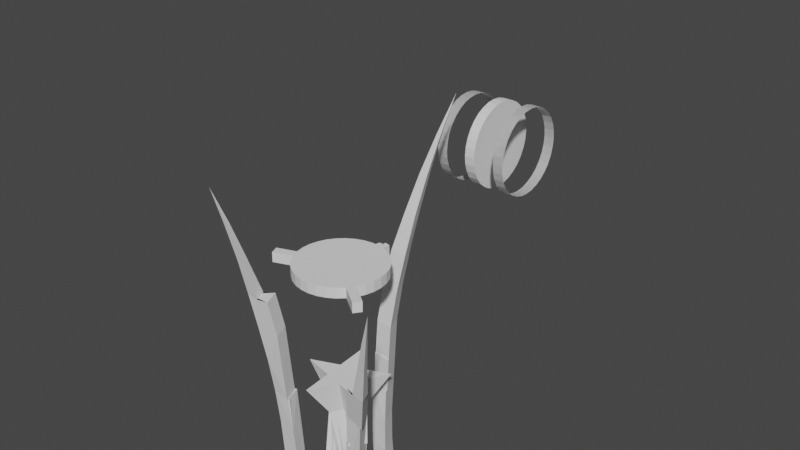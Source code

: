 # Source: AFM_Blender_file_v6.blend  (saved by Blender 2.80.75; exported with 4.5.12 LTS)
import bpy
from mathutils import Matrix  # noqa: F401  (used for matrix-valued properties, if any)

bpy.ops.wm.read_factory_settings(use_empty=True)
scene = bpy.context.scene
scene.name = 'Scene'

# ---- collections
col_collection = bpy.data.collections.new('Collection'); scene.collection.children.link(col_collection)

# ---- world
world_world = bpy.data.worlds.new('World'); scene.world = world_world
world_world.use_nodes = True; world_world.node_tree.nodes.clear()
_N = world_world.node_tree.nodes; _L = world_world.node_tree.links
n0 = _N.new('ShaderNodeOutputWorld'); n0.name = 'World Output'; n0.location = (300, 300)
n1 = _N.new('ShaderNodeBackground'); n1.name = 'Background'; n1.location = (10, 300)
n1.inputs[0].default_value = (0.05088, 0.05088, 0.05088, 1.0)
_L.new(n1.outputs[0], n0.inputs[0])
n0.is_active_output = True
world_world.color = (0.05088, 0.05088, 0.05088)
world_world.use_sun_shadow = False
world_world.sun_shadow_jitter_overblur = 0.0

# ---- meshes
me_usafm = bpy.data.meshes.new('USAFM')
me_usafm.from_pydata([(0.05079, 0.1457, 695.6), (-0.004206, 0.1386, 695.8), (-0.002074, 0.1533, 695.6), (0.04865, 0.1309, 695.8), (0.04759, 0.1236, 695.9), (-0.005274, 0.1312, 695.9), (-0.005273, 0.1312, 696.0), (0.04759, 0.1236, 696.0), (0.04818, 0.1309, 696.1), (-0.004097, 0.1388, 696.1), (0.05079, 0.1457, 696.3), (-0.002073, 0.1533, 696.3), (0.05821, 0.197, 696.5), (0.001116, 0.1754, 696.4), (0.05398, 0.1677, 696.4), (0.005349, 0.2046, 696.5), (0.05393, 0.1674, 696.4), (0.001072, 0.1751, 696.4), (0.06091, 0.4021, 696.9), (0.05916, 0.3403, 696.8), (0.05393, 0.3539, 696.8), (0.04509, 0.3424, 696.8), (0.03059, 0.2897, 696.7), (0.05812, 0.2857, 696.7), (0.04799, 0.3128, 696.7), (0.05699, 0.2385, 696.6), (0.01829, 0.2441, 696.6), (0.04287, 0.2774, 696.6), (0.02967, 0.1851, 695.8), (0.0286, 0.177, 695.9), (0.03179, 0.2003, 695.7), (0.02858, 0.1762, 696.0), (0.03166, 0.196, 696.3), (0.0296, 0.1825, 696.1), (0.03888, 0.2442, 696.5), (0.03476, 0.2166, 696.4), (0.03476, 0.2166, 696.4), (0.137, -0.05816, 695.6), (0.1093, -0.1044, 695.6), (0.104, -0.1001, 695.6), (0.1424, -0.06242, 695.6), (0.1313, -0.05362, 695.7), (0.0982, -0.09557, 695.7), (0.1295, -0.05225, 695.8), (0.09648, -0.09421, 695.8), (0.09878, -0.09603, 695.9), (0.1318, -0.05407, 695.9), (0.1051, -0.101, 696.0), (0.1382, -0.05907, 696.0), (0.1297, -0.1205, 696.2), (0.1485, -0.06723, 696.1), (0.1154, -0.1092, 696.1), (0.1628, -0.07853, 696.2), (0.1479, -0.1349, 696.3), (0.181, -0.09294, 696.3), (0.1136, -0.1077, 696.1), (0.1467, -0.06579, 696.1), (0.2871, -0.2108, 696.6), (0.2604, -0.1897, 696.5), (0.255, -0.1766, 696.5), (0.2464, -0.1875, 696.5), (0.2367, -0.1709, 696.4), (0.2265, -0.1472, 696.4), (0.2112, -0.1666, 696.4), (0.1775, -0.1494, 696.3), (0.202, -0.1184, 696.3), (0.199, -0.1411, 696.2), (0.182, -0.1277, 696.2), (0.155, -0.1063, 695.7), (0.1613, -0.1113, 695.6), (0.1677, -0.1164, 695.6), (0.1527, -0.08452, 695.6), (0.1541, -0.1056, 695.9), (0.1526, -0.1044, 695.8), (0.1689, -0.1173, 696.1), (0.1596, -0.1099, 696.0), (0.1673, -0.1161, 696.1), (0.1332, -0.1092, 695.6), (0.2173, -0.1556, 696.3), (-0.1494, -0.02046, 695.6), (-0.1227, -0.06734, 695.6), (-0.1296, -0.07007, 695.6), (-0.1425, -0.01774, 695.6), (-0.1788, -0.06099, 696.0), (-0.1724, -0.05844, 695.9), (-0.1166, -0.06491, 695.9), (-0.1706, -0.05772, 695.8), (-0.1734, -0.05885, 695.7), (-0.1159, -0.06464, 695.7), (-0.1364, -0.0153, 695.9), (-0.2074, -0.09349, 696.4), (-0.2446, -0.1003, 696.5), (-0.2702, -0.0973, 696.5), (-0.1539, -0.02228, 696.1), (-0.1899, -0.06537, 696.1), (-0.1946, -0.03845, 696.4), (-0.2472, -0.08816, 696.4), (-0.222, -0.05683, 696.4), (-0.1561, -0.02314, 696.1), (-0.2894, -0.09746, 696.6), (-0.2984, -0.1085, 696.6), (-0.33, -0.121, 696.7), (-0.1337, -0.01422, 695.8), (-0.1357, -0.01503, 695.7), (-0.1533, -0.07948, 696.3), (-0.2055, -0.07157, 696.2), (-0.1363, -0.07275, 696.1), (-0.2256, -0.07957, 696.3), (-0.1241, -0.06789, 696.0), (-0.1809, -0.06181, 695.6), (-0.1731, -0.02987, 696.3), (-0.1748, -0.08806, 696.4), (-0.1341, -0.07188, 696.1), (-0.2843, -0.1103, 696.6), (-0.1139, -0.06382, 695.8), (-0.2537, -0.07742, 696.5), (-0.01346, -0.1118, 695.5), (-0.2283, -0.08072, 695.6), (-0.2283, -0.08072, 695.5), (0.2014, -0.1429, 695.5), (-0.01346, -0.1118, 695.6), (0.2014, -0.1429, 695.6), (0.04039, 0.2603, 695.6), (0.04039, 0.2603, 695.5), (0.1209, 0.05869, 695.5), (0.1209, 0.05869, 695.6), (0.03407, 0.2165, 695.6), (0.01116, 0.1833, 695.6), (-2.828e-05, 0.1674, 695.6), (-0.02297, 0.1095, 695.6), (-0.02441, 0.07282, 695.6), (-0.09652, 0.01617, 695.6), (-0.06118, 0.02614, 695.6), (-0.02584, 0.03612, 695.6), (-0.06207, 0.003464, 695.6), (-0.02761, -0.009238, 695.6), (0.04944, -0.03764, 695.6), (-0.007744, -0.05378, 695.6), (0.01498, -0.02494, 695.6), (-0.03047, -0.08263, 695.6), (0.04666, 0.1782, 695.6), (0.05283, 0.1598, 695.6), (0.08853, 0.06841, 695.6), (-0.002564, 0.07898, 695.6), (0.01785, 0.04845, 695.6), (0.05319, 0.05843, 695.6), (0.0658, 0.03956, 695.6), (0.04308, 0.01072, 695.6), (0.06349, -0.01981, 695.6), (0.0839, -0.05034, 695.6), (-0.189, -0.06505, 695.6), (-0.164, -0.03702, 695.6), (-0.1516, -0.06811, 695.6), (-0.02904, -0.04593, 695.6), (-0.02297, 0.1095, 695.6), (-0.02441, 0.07282, 695.6), (-0.09652, 0.01617, 695.6), (-0.06118, 0.02614, 695.6), (-0.02584, 0.03612, 695.6), (-0.06207, 0.003464, 695.6), (-0.02761, -0.009238, 695.6), (0.04944, -0.03764, 695.6), (0.01498, -0.02494, 695.6), (-0.007744, -0.05378, 695.6), (-0.03047, -0.08263, 695.6), (-0.002564, 0.07898, 695.6), (0.01785, 0.04845, 695.6), (0.05319, 0.05843, 695.6), (0.08853, 0.06841, 695.6), (0.0658, 0.03956, 695.6), (0.04308, 0.01072, 695.6), (0.06349, -0.01981, 695.6), (0.0839, -0.05034, 695.6), (-0.02904, -0.04593, 695.6), (0.01973, 0.01306, 695.5), (0.01967, 0.01312, 695.5), (0.0196, 0.01317, 695.5), (0.01953, 0.0132, 695.5), (0.01944, 0.01321, 695.5), (0.01936, 0.01321, 695.5), (0.01928, 0.0132, 695.5), (0.0192, 0.01316, 695.5), (0.01913, 0.01312, 695.5), (0.01907, 0.01306, 695.5), (0.01902, 0.01299, 695.5), (0.01899, 0.01291, 695.5), (0.01897, 0.01283, 695.5), (0.01897, 0.01274, 695.5), (0.01899, 0.01266, 695.5), (0.01902, 0.01258, 695.5), (0.01907, 0.01251, 695.5), (0.01913, 0.01245, 695.5), (0.0192, 0.01241, 695.5), (0.01928, 0.01237, 695.5), (0.01936, 0.01236, 695.5), (0.01944, 0.01236, 695.5), (0.01953, 0.01238, 695.5), (0.01961, 0.01241, 695.5), (0.01968, 0.01245, 695.5), (0.01973, 0.01251, 695.5), (0.01978, 0.01258, 695.5), (0.01981, 0.01266, 695.5), (0.01983, 0.01275, 695.5), (0.01983, 0.01283, 695.5), (0.01981, 0.01291, 695.5), (0.01978, 0.01299, 695.5), (0.01973, 0.01306, 695.5), (0.01967, 0.01312, 695.5), (0.0196, 0.01317, 695.5), (0.01953, 0.0132, 695.5), (0.01944, 0.01321, 695.5), (0.01936, 0.01321, 695.5), (0.01928, 0.0132, 695.5), (0.0192, 0.01316, 695.5), (0.01913, 0.01312, 695.5), (0.01907, 0.01306, 695.5), (0.01902, 0.01299, 695.5), (0.01899, 0.01291, 695.5), (0.01897, 0.01283, 695.5), (0.01897, 0.01274, 695.5), (0.01899, 0.01266, 695.5), (0.01902, 0.01258, 695.5), (0.01907, 0.01251, 695.5), (0.01913, 0.01245, 695.5), (0.0192, 0.01241, 695.5), (0.01928, 0.01237, 695.5), (0.01936, 0.01236, 695.5), (0.01944, 0.01236, 695.5), (0.01953, 0.01238, 695.5), (0.01961, 0.01241, 695.5), (0.01968, 0.01245, 695.5), (0.01973, 0.01251, 695.5), (0.01978, 0.01258, 695.5), (0.01981, 0.01266, 695.5), (0.01983, 0.01275, 695.5), (0.01983, 0.01283, 695.5), (0.01981, 0.01291, 695.5), (0.01978, 0.01299, 695.5), (0.01973, 0.01306, 695.5), (0.01967, 0.01312, 695.5), (0.0196, 0.01317, 695.5), (0.01953, 0.0132, 695.5), (0.01944, 0.01321, 695.5), (0.01936, 0.01321, 695.5), (0.01928, 0.0132, 695.5), (0.0192, 0.01316, 695.5), (0.01913, 0.01312, 695.5), (0.01907, 0.01306, 695.5), (0.01902, 0.01299, 695.5), (0.01899, 0.01291, 695.5), (0.01897, 0.01283, 695.5), (0.01897, 0.01274, 695.5), (0.01899, 0.01266, 695.5), (0.01902, 0.01258, 695.5), (0.01907, 0.01251, 695.5), (0.01913, 0.01245, 695.5), (0.0192, 0.01241, 695.5), (0.01928, 0.01237, 695.5), (0.01936, 0.01236, 695.5), (0.01944, 0.01236, 695.5), (0.01953, 0.01238, 695.5), (0.01961, 0.01241, 695.5), (0.01968, 0.01245, 695.5), (0.01973, 0.01251, 695.5), (0.01978, 0.01258, 695.5), (0.01981, 0.01266, 695.5), (0.01983, 0.01275, 695.5), (0.01983, 0.01283, 695.5), (0.01981, 0.01291, 695.5), (0.01973, 0.01306, 695.5), (0.01967, 0.01312, 695.5), (0.0196, 0.01317, 695.5), (0.01953, 0.0132, 695.5), (0.01944, 0.01321, 695.5), (0.01928, 0.0132, 695.5), (0.0192, 0.01316, 695.5), (0.01913, 0.01312, 695.5), (0.01907, 0.01306, 695.5), (0.01899, 0.01291, 695.5), (0.01897, 0.01283, 695.5), (0.01897, 0.01274, 695.5), (0.01899, 0.01266, 695.5), (0.01902, 0.01258, 695.5), (0.01907, 0.01251, 695.5), (0.01913, 0.01245, 695.5), (0.0192, 0.01241, 695.5), (0.01928, 0.01237, 695.5), (0.01936, 0.01236, 695.5), (0.01944, 0.01236, 695.5), (0.01953, 0.01238, 695.5), (0.01961, 0.01241, 695.5), (0.01968, 0.01245, 695.5), (0.01973, 0.01251, 695.5), (0.01978, 0.01258, 695.5), (0.01981, 0.01291, 695.5), (0.01973, 0.01306, 695.5), (0.01967, 0.01312, 695.5), (0.0196, 0.01317, 695.5), (0.01953, 0.0132, 695.5), (0.01944, 0.01321, 695.5), (0.01928, 0.0132, 695.5), (0.0192, 0.01316, 695.5), (0.01913, 0.01312, 695.5), (0.01907, 0.01306, 695.5), (0.01899, 0.01291, 695.5), (0.01897, 0.01283, 695.5), (0.01897, 0.01274, 695.5), (0.01899, 0.01266, 695.5), (0.01902, 0.01258, 695.5), (0.01907, 0.01251, 695.5), (0.01913, 0.01245, 695.5), (0.0192, 0.01241, 695.5), (0.01928, 0.01237, 695.5), (0.01936, 0.01236, 695.5), (0.01944, 0.01236, 695.5), (0.01953, 0.01238, 695.5), (0.01961, 0.01241, 695.5), (0.01968, 0.01245, 695.5), (0.01973, 0.01251, 695.5), (0.01978, 0.01258, 695.5), (0.01981, 0.01291, 695.5), (0.01973, 0.01306, 695.5), (0.01967, 0.01312, 695.5), (0.0196, 0.01317, 695.5), (0.01953, 0.0132, 695.5), (0.01944, 0.01321, 695.5), (0.01928, 0.0132, 695.5), (0.0192, 0.01316, 695.5), (0.01913, 0.01312, 695.5), (0.01907, 0.01306, 695.5), (0.01899, 0.01291, 695.5), (0.01897, 0.01283, 695.5), (0.01897, 0.01274, 695.5), (0.01928, 0.01237, 695.5), (0.01936, 0.01236, 695.5), (0.01953, 0.01238, 695.5), (0.01981, 0.01291, 695.5), (0.04972, 0.1383, 696.2), (-0.003139, 0.146, 696.2), (0.1263, -0.1184, 696.1), (0.1235, -0.1159, 696.1), (0.03063, 0.1892, 696.2), (-0.003139, 0.146, 696.2), (0.01479, 0.1747, 696.3), (0.01375, 0.1676, 696.2), (0.04122, 0.1708, 696.3), (0.1561, -0.0735, 696.1), (0.132, -0.08821, 696.1), (0.1235, -0.1159, 696.1), (0.1463, -0.09951, 696.2), (0.1395, -0.09465, 696.1), (-0.1452, -0.01879, 696.0), (-0.1496, -0.02054, 696.1), (-0.1291, -0.06989, 696.1), (-0.004739, 0.1349, 696.1), (0.04812, 0.1272, 696.1), (-0.003961, 0.1411, 696.1), (-0.003458, 0.1436, 696.2), (0.04867, 0.1333, 696.1), (0.04921, 0.1358, 696.2), (0.1276, -0.119, 696.2), (0.1263, -0.1184, 696.1), (0.1592, -0.07621, 696.1), (0.1606, -0.07686, 696.2), (-0.1539, -0.02228, 696.1), (-0.1561, -0.02314, 696.1), (0.04818, 0.1309, 696.1), (-0.004097, 0.1388, 696.1), (-0.1341, -0.07188, 696.1), (-0.1363, -0.07275, 696.1), (0.1395, -0.09465, 696.1), (0.1561, -0.0735, 696.1), (-0.003961, 0.1411, 696.1), (0.04867, 0.1333, 696.1), (0.1592, -0.07621, 696.1), (0.1263, -0.1184, 696.1), (0.1235, -0.1159, 696.1), (0.04818, 0.1309, 696.1), (-0.004097, 0.1388, 696.1), (-0.1539, -0.02228, 696.1), (-0.1561, -0.02314, 696.1), (-0.1341, -0.07188, 696.1), (-0.1363, -0.07275, 696.1), (0.1395, -0.09465, 696.1), (0.1561, -0.0735, 696.1), (-0.003961, 0.1411, 696.1), (0.04867, 0.1333, 696.1), (0.1592, -0.07621, 696.1), (0.1325, -0.1056, 696.1), (0.1341, -0.107, 696.1), (0.03498, 0.1346, 696.1), (0.009579, 0.1386, 696.1), (-0.1505, -0.03566, 696.1), (-0.1494, -0.03524, 696.1), (-0.1408, -0.05979, 696.1), (-0.1398, -0.05937, 696.1), (0.1499, -0.08628, 696.1), (0.009484, 0.1373, 696.1), (0.03476, 0.1336, 696.1), (0.1486, -0.08512, 696.1), (0.1263, -0.1184, 696.1), (0.1235, -0.1159, 696.1), (0.1395, -0.09465, 696.1), (0.1561, -0.0735, 696.1), (0.1592, -0.07621, 696.1), (0.04818, 0.1309, 696.1), (-0.004097, 0.1388, 696.1), (-0.003961, 0.1411, 696.1), (0.04867, 0.1333, 696.1), (-0.1539, -0.02228, 696.1), (-0.1561, -0.02314, 696.1), (-0.1341, -0.07188, 696.1), (-0.1363, -0.07275, 696.1), (-0.01346, -0.1118, 695.5), (-0.2283, -0.08072, 695.5), (0.2014, -0.1429, 695.5), (0.04039, 0.2603, 695.5), (0.1209, 0.05869, 695.5), (0.04437, 0.04933, 696.1), (0.02643, 0.04099, 696.1), (-0.01848, 0.06162, 696.1), (-0.004999, 0.04713, 696.1), (0.008482, 0.03264, 696.1), (-0.01609, 0.04197, 696.1), (-0.0137, 0.02233, 696.1), (-0.008348, -0.0216, 696.1), (-0.01074, -0.001951, 696.1), (-0.03016, 0.001844, 696.1), (-0.04958, 0.005639, 696.1), (0.03476, 0.03204, 696.1), (0.02515, 0.01474, 696.1), (0.03863, 0.000253, 696.1), (0.05211, -0.01423, 696.1), (0.03269, -0.01044, 696.1), (0.01327, -0.006642, 696.1), (0.003655, -0.02394, 696.1), (-0.005956, -0.04124, 696.1), (-0.03164, 0.01398, 696.1), (0.04437, 0.04933, 696.1), (0.02643, 0.04099, 696.1), (-0.01848, 0.06162, 696.1), (-0.004999, 0.04713, 696.1), (0.008482, 0.03264, 696.1), (-0.01609, 0.04197, 696.1), (-0.0137, 0.02233, 696.1), (-0.008348, -0.0216, 696.1), (-0.01074, -0.001951, 696.1), (-0.03016, 0.001844, 696.1), (-0.04958, 0.005639, 696.1), (0.03476, 0.03204, 696.1), (0.02515, 0.01474, 696.1), (0.03863, 0.000253, 696.1), (0.05211, -0.01423, 696.1), (0.03269, -0.01044, 696.1), (0.01327, -0.006642, 696.1), (0.003655, -0.02394, 696.1), (-0.005956, -0.04124, 696.1), (-0.03164, 0.01398, 696.1), (0.04437, 0.04933, 696.1), (0.02643, 0.04099, 696.1), (-0.01848, 0.06162, 696.1), (-0.004999, 0.04713, 696.1), (0.008482, 0.03264, 696.1), (-0.01609, 0.04197, 696.1), (-0.0137, 0.02233, 696.1), (-0.008348, -0.0216, 696.1), (-0.01074, -0.001951, 696.1), (-0.03016, 0.001844, 696.1), (-0.04958, 0.005639, 696.1), (0.03476, 0.03204, 696.1), (0.02515, 0.01474, 696.1), (0.03863, 0.000253, 696.1), (0.05211, -0.01423, 696.1), (0.03269, -0.01044, 696.1), (0.01327, -0.006642, 696.1), (0.003655, -0.02394, 696.1), (-0.005956, -0.04124, 696.1), (-0.03164, 0.01398, 696.1), (0.09901, 0.09145, 696.2), (0.05751, 0.07463, 696.2), (-0.04163, 0.1264, 696.2), (-0.01281, 0.09208, 696.2), (0.01601, 0.05781, 696.2), (-0.03846, 0.08169, 696.2), (-0.03529, 0.03702, 696.2), (-0.0282, -0.06286, 696.2), (-0.03137, -0.01819, 696.2), (-0.07483, -0.007404, 696.2), (-0.1183, 0.003382, 696.2), (0.07532, 0.05345, 696.2), (0.05163, 0.01545, 696.2), (0.08045, -0.01883, 696.2), (0.1093, -0.0531, 696.2), (0.06581, -0.04231, 696.2), (0.02235, -0.03152, 696.2), (-0.001337, -0.06952, 696.2), (-0.02503, -0.1075, 696.2), (-0.07679, 0.0202, 696.2)], [(338, 11), (175, 174), (176, 175), (177, 176), (178, 177), (179, 178), (180, 179), (181, 180), (182, 181), (183, 182), (184, 183), (185, 184), (186, 185), (187, 186), (188, 187), (189, 188), (190, 189), (191, 190), (192, 191), (193, 192), (194, 193), (195, 194), (196, 195), (197, 196), (198, 197), (199, 198), (200, 199), (201, 200), (202, 201), (203, 202), (204, 203), (205, 204), (174, 205), (207, 206), (208, 207), (209, 208), (210, 209), (211, 210), (212, 211), (213, 212), (214, 213), (215, 214), (216, 215), (217, 216), (218, 217), (219, 218), (220, 219), (221, 220), (222, 221), (223, 222), (224, 223), (225, 224), (226, 225), (227, 226), (228, 227), (229, 228), (230, 229), (231, 230), (232, 231), (233, 232), (234, 233), (235, 234), (236, 235), (237, 236), (206, 237), (239, 238), (240, 239), (241, 240), (242, 241), (243, 242), (244, 243), (245, 244), (246, 245), (247, 246), (248, 247), (249, 248), (250, 249), (251, 250), (252, 251), (253, 252), (254, 253), (255, 254), (256, 255), (257, 256), (258, 257), (259, 258), (260, 259), (261, 260), (262, 261), (263, 262), (264, 263), (265, 264), (266, 265), (267, 266), (268, 267), (270, 269), (271, 270), (272, 271), (273, 272), (275, 274), (276, 275), (277, 276), (279, 278), (280, 279), (281, 280), (282, 281), (283, 282), (284, 283), (285, 284), (286, 285), (287, 286), (288, 287), (289, 288), (290, 289), (291, 290), (292, 291), (293, 292), (296, 295), (297, 296), (298, 297), (299, 298), (301, 300), (302, 301), (303, 302), (305, 304), (306, 305), (307, 306), (308, 307), (309, 308), (310, 309), (311, 310), (312, 311), (313, 312), (314, 313), (315, 314), (316, 315), (317, 316), (318, 317), (319, 318), (322, 321), (323, 322), (324, 323), (325, 324), (327, 326), (328, 327), (329, 328), (331, 330), (332, 331), (334, 333), (357, 338), (344, 342), (341, 344), (83, 351), (108, 351), (352, 353), (354, 355)], [(0, 1, 2), (1, 0, 3), (4, 1, 3), (1, 4, 5), (4, 6, 5), (6, 4, 7), (93, 98, 365, 364), (16, 11, 10), (12, 13, 14), (13, 12, 15), (10, 11, 342, 337), (11, 16, 17), (17, 16, 14), (17, 14, 13), (18, 19, 20), (18, 20, 21), (18, 21, 19), (19, 22, 23), (22, 19, 21), (20, 23, 24), (19, 23, 20), (20, 22, 21), (20, 24, 22), (22, 25, 26), (25, 22, 23), (24, 27, 25), (23, 24, 25), (24, 22, 26), (24, 26, 27), (25, 15, 12), (15, 25, 26), (25, 12, 27), (27, 15, 26), (28, 1, 29), (29, 1, 5), (29, 4, 3), (29, 3, 28), (28, 3, 0), (28, 0, 30), (30, 2, 28), (28, 2, 1), (29, 5, 31), (31, 5, 6), (7, 4, 31), (31, 4, 29), (341, 33, 32), (33, 31, 6), (9, 33, 6, 354), (8, 355, 7, 33), (33, 7, 31), (12, 14, 34), (34, 35, 13), (34, 13, 15), (36, 10, 345, 32), (27, 34, 15), (27, 12, 34), (37, 38, 39), (38, 37, 40), (41, 39, 42), (39, 41, 37), (43, 42, 44), (42, 43, 41), (45, 43, 44), (43, 45, 46), (47, 46, 45), (46, 47, 48), (360, 49, 349, 52, 363), (51, 348, 350, 346, 50, 347), (53, 52, 349, 49), (52, 53, 54), (55, 48, 47), (48, 55, 51), (48, 51, 347, 50), (48, 50, 56), (57, 58, 59), (57, 59, 60), (57, 60, 58), (58, 61, 62), (59, 58, 62), (60, 63, 58), (58, 63, 61), (63, 64, 61), (62, 61, 65), (53, 49, 66), (66, 49, 67), (68, 42, 39), (68, 39, 69), (69, 70, 71), (40, 69, 71), (69, 40, 37), (72, 73, 43), (46, 72, 43), (49, 360, 361, 348, 51, 67), (67, 51, 74), (75, 72, 46), (48, 75, 46), (47, 45, 75), (75, 45, 72), (73, 68, 41), (73, 41, 43), (45, 44, 72), (72, 44, 73), (67, 74, 50), (52, 67, 50, 346, 362, 363), (76, 47, 75), (55, 47, 76), (74, 55, 76), (51, 55, 74), (66, 67, 52), (54, 66, 52), (69, 77, 70), (68, 69, 37), (68, 37, 41), (73, 44, 42), (73, 42, 68), (76, 75, 48), (56, 76, 48), (74, 76, 56), (50, 74, 56), (61, 78, 64), (61, 65, 78), (65, 78, 54), (78, 66, 54), (78, 53, 66), (64, 53, 78), (79, 80, 81), (80, 79, 82), (83, 84, 85), (86, 87, 88), (83, 94, 93, 352, 351, 89, 84), (90, 91, 92), (95, 96, 97), (93, 94, 98), (90, 96, 92), (99, 100, 101), (102, 103, 86), (104, 105, 106), (107, 105, 104), (102, 86, 84), (6, 7, 355, 8, 9, 354), (112, 94, 83, 108, 353), (82, 109, 87), (95, 104, 110), (104, 95, 111), (91, 100, 92), (85, 89, 351, 352, 93, 112, 353, 108), (8, 358, 373, 366), (110, 105, 107), (96, 107, 111), (105, 94, 106), (102, 84, 89), (101, 113, 99), (113, 101, 100), (110, 106, 98), (106, 110, 104), (97, 92, 96), (86, 88, 114), (106, 94, 112), (103, 82, 87), (98, 94, 105), (84, 86, 114), (115, 92, 100), (91, 113, 100), (103, 87, 86), (97, 92, 115), (111, 107, 104), (82, 88, 80), (88, 82, 103), (87, 80, 88), (110, 107, 95), (90, 96, 111), (80, 87, 109), (103, 114, 88), (114, 103, 102), (115, 100, 99), (85, 84, 114), (108, 83, 85), (89, 114, 102), (114, 89, 85), (95, 107, 96), (98, 105, 110), (116, 117, 118), (117, 116, 119), (117, 119, 120), (120, 119, 121), (124, 119, 415, 417), (124, 121, 119), (121, 124, 123), (121, 123, 122), (121, 122, 125), (126, 117, 122), (117, 126, 127), (117, 127, 128), (117, 128, 129), (117, 129, 79), (79, 129, 130), (79, 130, 131), (131, 130, 132), (132, 130, 133), (131, 81, 79), (81, 131, 134), (81, 134, 135), (136, 137, 138), (137, 136, 139), (125, 126, 122), (126, 125, 140), (140, 125, 141), (141, 125, 142), (141, 142, 143), (143, 142, 144), (144, 142, 145), (142, 125, 146), (146, 125, 147), (147, 125, 148), (148, 125, 40), (40, 125, 121), (148, 40, 149), (40, 121, 71), (71, 121, 70), (117, 150, 120), (150, 117, 79), (150, 79, 151), (120, 150, 152), (120, 152, 81), (120, 81, 139), (139, 81, 153), (153, 81, 135), (120, 139, 136), (120, 136, 149), (120, 149, 38), (120, 38, 121), (38, 149, 40), (121, 38, 77), (121, 77, 70), (141, 129, 128), (129, 141, 143), (77, 39, 38), (39, 77, 69), (140, 0, 141), (0, 140, 30), (151, 150, 109), (82, 151, 109), (151, 82, 79), (152, 80, 109), (80, 152, 81), (30, 140, 126), (126, 127, 30), (30, 128, 2), (128, 30, 127), (152, 109, 150), (141, 2, 128), (2, 141, 0), (99, 91, 115), (91, 99, 113), (115, 90, 97), (90, 115, 91), (97, 111, 95), (111, 97, 90), (64, 54, 53), (54, 64, 65), (63, 65, 64), (65, 63, 62), (60, 62, 63), (62, 60, 59), (36, 32, 343, 11), (17, 36, 11), (36, 17, 13), (35, 36, 13), (34, 14, 35), (14, 16, 35), (16, 10, 36), (16, 36, 35), (147, 148, 171, 170), (153, 135, 160, 173), (143, 144, 166, 165), (135, 134, 159, 160), (131, 132, 157, 156), (146, 147, 170, 169), (139, 153, 173, 164), (148, 149, 172, 171), (134, 131, 156, 159), (142, 146, 169, 168), (129, 143, 165, 154), (137, 139, 164, 163), (130, 129, 154, 155), (149, 136, 161, 172), (145, 142, 168, 167), (118, 117, 122, 123), (154, 165, 429, 418), (137, 163, 162, 138), (136, 138, 162, 161), (132, 133, 158, 157), (144, 145, 167, 166), (133, 130, 155, 158), (337, 341, 32, 10), (33, 341, 337, 359, 358, 8), (11, 32, 341, 342), (33, 9, 342, 341), (361, 362, 374, 339), (361, 360, 363, 362), (359, 357, 356, 358), (359, 337, 342, 357), (364, 365, 380, 379), (371, 370, 383, 384), (378, 377, 405, 406), (9, 8, 366, 367), (350, 348, 340, 370), (358, 356, 372, 373), (112, 93, 364, 368), (346, 350, 370, 371), (348, 361, 339, 340), (106, 112, 368, 369), (98, 106, 369, 365), (362, 346, 371, 374), (356, 9, 367, 372), (387, 384, 403, 404), (381, 379, 409, 411), (386, 385, 407, 408), (372, 367, 378, 385), (340, 339, 375, 376), (366, 373, 386, 377), (373, 372, 385, 386), (368, 364, 379, 381), (374, 371, 384, 387), (369, 368, 381, 382), (339, 374, 387, 375), (365, 369, 382, 380), (370, 340, 376, 383), (392, 393, 395, 394), (382, 381, 411, 412), (375, 387, 404, 400), (380, 382, 412, 410), (383, 376, 401, 402), (384, 383, 402, 403), (376, 375, 400, 401), (385, 378, 406, 407), (377, 386, 408, 405), (379, 380, 410, 409), (388, 389, 401, 400), (403, 388, 389, 396), (388, 399, 396, 389), (396, 399, 404, 403), (399, 388, 400, 404), (390, 391, 406, 405), (391, 397, 407, 406), (398, 390, 405, 408), (397, 398, 408, 407), (393, 392, 409, 410), (392, 394, 411, 409), (394, 395, 412, 411), (395, 393, 410, 412), (403, 402, 388), (400, 388, 402, 401), (390, 398, 397, 391), (399, 403, 396), (413, 414, 416, 417, 415), (118, 123, 416, 414), (123, 124, 417, 416), (119, 116, 413, 415), (116, 118, 414, 413), (430, 431, 451, 450), (168, 169, 433, 432), (159, 156, 420, 423), (169, 170, 434, 433), (160, 159, 423, 424), (170, 171, 435, 434), (161, 162, 426, 425), (171, 172, 436, 435), (163, 164, 428, 427), (155, 154, 418, 419), (164, 173, 437, 428), (165, 166, 430, 429), (156, 157, 421, 420), (173, 160, 424, 437), (166, 167, 431, 430), (162, 163, 427, 426), (157, 158, 422, 421), (172, 161, 425, 436), (167, 168, 432, 431), (158, 155, 419, 422), (445, 446, 466, 465), (421, 422, 442, 441), (436, 425, 445, 456), (431, 432, 452, 451), (422, 419, 439, 442), (418, 429, 449, 438), (432, 433, 453, 452), (423, 420, 440, 443), (426, 427, 447, 446), (433, 434, 454, 453), (424, 423, 443, 444), (434, 435, 455, 454), (425, 426, 446, 445), (435, 436, 456, 455), (427, 428, 448, 447), (419, 418, 438, 439), (428, 437, 457, 448), (429, 430, 450, 449), (420, 421, 441, 440), (437, 424, 444, 457), (462, 459, 479, 482), (455, 456, 476, 475), (447, 448, 468, 467), (439, 438, 458, 459), (448, 457, 477, 468), (449, 450, 470, 469), (440, 441, 461, 460), (457, 444, 464, 477), (450, 451, 471, 470), (441, 442, 462, 461), (456, 445, 465, 476), (451, 452, 472, 471), (442, 439, 459, 462), (438, 449, 469, 458), (452, 453, 473, 472), (443, 440, 460, 463), (446, 447, 467, 466), (453, 454, 474, 473), (444, 443, 463, 464), (454, 455, 475, 474), (479, 478, 489, 490, 491, 492, 493, 494, 495, 496, 485, 486, 487, 488, 497, 484, 483, 480, 481, 482), (458, 469, 489, 478), (472, 473, 493, 492), (463, 460, 480, 483), (466, 467, 487, 486), (473, 474, 494, 493), (464, 463, 483, 484), (474, 475, 495, 494), (465, 466, 486, 485), (475, 476, 496, 495), (467, 468, 488, 487), (459, 458, 478, 479), (468, 477, 497, 488), (469, 470, 490, 489), (460, 461, 481, 480), (477, 464, 484, 497), (470, 471, 491, 490), (461, 462, 482, 481), (476, 465, 485, 496), (471, 472, 492, 491)])
_uv = me_usafm.uv_layers.new(name='UVMap')
_uv.uv.foreach_set('vector', [0.0, 0.0, 0.0, 0.0, 0.0, 0.0, 0.0, 0.0, 0.0, 0.0, 0.0, 0.0, 0.0, 0.0, 0.0, 0.0, 0.0, 0.0, 0.0, 0.0, 0.0, 0.0, 0.0, 0.0, 0.0, 0.0, 0.0, 0.0, 0.0, 0.0, 0.0, 0.0, 0.0, 0.0, 0.0, 0.0, 0.0, 0.0, 0.0, 0.0, 0.0, 0.0, 0.0, 0.0, 0.0, 0.0, 0.0, 0.0, 0.0, 0.0, 0.0, 0.0, 0.0, 0.0, 0.0, 0.0, 0.0, 0.0, 0.0, 0.0, 0.0, 0.0, 0.0, 0.0, 0.0, 0.0, 0.0, 0.0, 0.0, 0.0, 0.0, 0.0, 0.0, 0.0, 0.0, 0.0, 0.0, 0.0, 0.0, 0.0, 0.0, 0.0, 0.0, 0.0, 0.0, 0.0, 0.0, 0.0, 0.0, 0.0, 0.0, 0.0, 0.0, 0.0, 0.0, 0.0, 0.0, 0.0, 0.0, 0.0, 0.0, 0.0, 0.0, 0.0, 0.0, 0.0, 0.0, 0.0, 0.0, 0.0, 0.0, 0.0, 0.0, 0.0, 0.0, 0.0, 0.0, 0.0, 0.0, 0.0, 0.0, 0.0, 0.0, 0.0, 0.0, 0.0, 0.0, 0.0, 0.0, 0.0, 0.0, 0.0, 0.0, 0.0, 0.0, 0.0, 0.0, 0.0, 0.0, 0.0, 0.0, 0.0, 0.0, 0.0, 0.0, 0.0, 0.0, 0.0, 0.0, 0.0, 0.0, 0.0, 0.0, 0.0, 0.0, 0.0, 0.0, 0.0, 0.0, 0.0, 0.0, 0.0, 0.0, 0.0, 0.0, 0.0, 0.0, 0.0, 0.0, 0.0, 0.0, 0.0, 0.0, 0.0, 0.0, 0.0, 0.0, 0.0, 0.0, 0.0, 0.0, 0.0, 0.0, 0.0, 0.0, 0.0, 0.0, 0.0, 0.0, 0.0, 0.0, 0.0, 0.0, 0.0, 0.0, 0.0, 0.0, 0.0, 0.0, 0.0, 0.0, 0.0, 0.0, 0.0, 0.0, 0.0, 0.0, 0.0, 0.0, 0.0, 0.0, 0.0, 0.0, 0.0, 0.0, 0.0, 0.0, 0.0, 0.0, 0.0, 0.0, 0.0, 0.0, 0.0, 0.0, 0.0, 0.0, 0.0, 0.0, 0.0, 0.0, 0.0, 0.0, 0.0, 0.0, 0.0, 0.0, 0.0, 0.0, 0.0, 0.0, 0.0, 0.0, 0.0, 0.0, 0.0, 0.0, 0.0, 0.0, 0.0, 0.0, 0.0, 0.0, 0.0, 0.0, 0.0, 0.0, 0.0, 0.0, 0.0, 0.0, 0.0, 0.0, 0.0, 0.0, 0.0, 0.0, 0.0, 0.0, 0.0, 0.0, 0.0, 0.0, 0.0, 0.0, 0.0, 0.0, 0.0, 0.0, 0.0, 0.0, 0.0, 0.0, 0.0, 0.0, 0.0, 0.0, 0.0, 0.0, 0.0, 0.0, 0.0, 0.0, 0.0, 0.0, 0.0, 0.0, 0.0, 0.0, 0.0, 0.0, 0.0, 0.0, 0.0, 0.0, 0.0, 0.0, 0.0, 0.0, 0.0, 0.0, 0.0, 0.0, 0.0, 0.0, 0.0, 0.0, 0.0, 0.0, 0.0, 0.0, 0.0, 0.0, 0.0, 0.0, 0.0, 0.0, 0.0, 0.0, 0.0, 0.0, 0.0, 0.0, 0.0, 0.0, 0.0, 0.0, 0.0, 0.0, 0.0, 0.0, 0.0, 0.0, 0.0, 0.0, 0.0, 0.0, 0.0, 0.0, 0.0, 0.0, 0.0, 0.0, 0.0, 0.0, 0.0, 0.0, 0.0, 0.0, 0.0, 0.0, 0.0, 0.0, 0.0, 0.0, 0.0, 0.0, 0.0, 0.0, 0.0, 0.0, 0.0, 0.0, 0.0, 0.0, 0.0, 0.0, 0.0, 0.0, 0.0, 0.0, 0.0, 0.0, 0.0, 0.0, 0.0, 0.0, 0.0, 0.0, 0.0, 0.0, 0.0, 0.0, 0.0, 0.0, 0.0, 0.0, 0.0, 0.0, 0.0, 0.0, 0.0, 0.0, 0.0, 0.0, 0.0, 0.0, 0.0, 0.0, 0.0, 0.0, 0.0, 0.0, 0.0, 0.0, 0.0, 0.0, 0.0, 0.0, 0.0, 0.0, 0.0, 0.0, 0.0, 0.0, 0.0, 0.0, 0.0, 0.0, 0.0, 0.0, 0.0, 0.0, 0.0, 0.0, 0.0, 0.0, 0.0, 0.0, 0.0, 0.0, 0.0, 0.0, 0.0, 0.0, 0.0, 0.0, 0.0, 0.0, 0.0, 0.0, 0.0, 0.0, 0.0, 0.0, 0.0, 0.0, 0.0, 0.0, 0.0, 0.0, 0.0, 0.0, 0.0, 0.0, 0.0, 0.0, 0.0, 0.0, 0.0, 0.0, 0.0, 0.0, 0.0, 0.0, 0.0, 0.0, 0.0, 0.0, 0.0, 0.0, 0.0, 0.0, 0.0, 0.0, 0.0, 0.0, 0.0, 0.0, 0.0, 0.0, 0.0, 0.0, 0.0, 0.0, 0.0, 0.0, 0.0, 0.0, 0.0, 0.0, 0.0, 0.0, 0.0, 0.0, 0.0, 0.0, 0.0, 0.0, 0.0, 0.0, 0.0, 0.0, 0.0, 0.0, 0.0, 0.0, 0.0, 0.0, 0.0, 0.0, 0.0, 0.0, 0.0, 0.0, 0.0, 0.0, 0.0, 0.0, 0.0, 0.0, 0.0, 0.0, 0.0, 0.0, 0.0, 0.0, 0.0, 0.0, 0.0, 0.0, 0.0, 0.0, 0.0, 0.0, 0.0, 0.0, 0.0, 0.0, 0.0, 0.0, 0.0, 0.0, 0.0, 0.0, 0.0, 0.0, 0.0, 0.0, 0.0, 0.0, 0.0, 0.0, 0.0, 0.0, 0.0, 0.0, 0.0, 0.0, 0.0, 0.0, 0.0, 0.0, 0.0, 0.0, 0.0, 0.0, 0.0, 0.0, 0.0, 0.0, 0.0, 0.0, 0.0, 0.0, 0.0, 0.0, 0.0, 0.0, 0.0, 0.0, 0.0, 0.0, 0.0, 0.0, 0.0, 0.0, 0.0, 0.0, 0.0, 0.0, 0.0, 0.0, 0.0, 0.0, 0.0, 0.0, 0.0, 0.0, 0.0, 0.0, 0.0, 0.0, 0.0, 0.0, 0.0, 0.0, 0.0, 0.0, 0.0, 0.0, 0.0, 0.0, 0.0, 0.0, 0.0, 0.0, 0.0, 0.0, 0.0, 0.0, 0.0, 0.0, 0.0, 0.0, 0.0, 0.0, 0.0, 0.0, 0.0, 0.0, 0.0, 0.0, 0.0, 0.0, 0.0, 0.0, 0.0, 0.0, 0.0, 0.0, 0.0, 0.0, 0.0, 0.0, 0.0, 0.0, 0.0, 0.0, 0.0, 0.0, 0.0, 0.0, 0.0, 0.0, 0.0, 0.0, 0.0, 0.0, 0.0, 0.0, 0.0, 0.0, 0.0, 0.0, 0.0, 0.0, 0.0, 0.0, 0.0, 0.0, 0.0, 0.0, 0.0, 0.0, 0.0, 0.0, 0.0, 0.0, 0.0, 0.0, 0.0, 0.0, 0.0, 0.0, 0.0, 0.0, 0.0, 0.0, 0.0, 0.0, 0.0, 0.0, 0.0, 0.0, 0.0, 0.0, 0.0, 0.0, 0.0, 0.0, 0.0, 0.0, 0.0, 0.0, 0.0, 0.0, 0.0, 0.0, 0.0, 0.0, 0.0, 0.0, 0.0, 0.0, 0.0, 0.0, 0.0, 0.0, 0.0, 0.0, 0.0, 0.0, 0.0, 0.0, 0.0, 0.0, 0.0, 0.0, 0.0, 0.0, 0.0, 0.0, 0.0, 0.0, 0.0, 0.0, 0.0, 0.0, 0.0, 0.0, 0.0, 0.0, 0.0, 0.0, 0.0, 0.0, 0.0, 0.0, 0.0, 0.0, 0.0, 0.0, 0.0, 0.0, 0.0, 0.0, 0.0, 0.0, 0.0, 0.0, 0.0, 0.0, 0.0, 0.0, 0.0, 0.0, 0.0, 0.0, 0.0, 0.0, 0.0, 0.0, 0.0, 0.0, 0.0, 0.0, 0.0, 0.0, 0.0, 0.0, 0.0, 0.0, 0.0, 0.0, 0.0, 0.0, 0.0, 0.0, 0.0, 0.0, 0.0, 0.0, 0.0, 0.0, 0.0, 0.0, 0.0, 0.0, 0.0, 0.0, 0.0, 0.0, 0.0, 0.0, 0.0, 0.0, 0.0, 0.0, 0.0, 0.0, 0.0, 0.0, 0.0, 0.0, 0.0, 0.0, 0.0, 0.0, 0.0, 0.0, 0.0, 0.0, 0.0, 0.0, 0.0, 0.0, 0.0, 0.0, 0.0, 0.0, 0.0, 0.0, 0.0, 0.0, 0.0, 0.0, 0.0, 0.0, 0.0, 0.0, 0.0, 0.0, 0.0, 0.0, 0.0, 0.0, 0.0, 0.0, 0.0, 0.0, 0.0, 0.0, 0.0, 0.0, 0.0, 0.0, 0.0, 0.0, 0.0, 0.0, 0.0, 0.0, 0.0, 0.0, 0.0, 0.0, 0.0, 0.0, 0.0, 0.0, 0.0, 0.0, 0.0, 0.0, 0.0, 0.0, 0.0, 0.0, 0.0, 0.0, 0.0, 0.0, 0.0, 0.0, 0.0, 0.0, 0.0, 0.0, 0.0, 0.0, 0.0, 0.0, 0.0, 0.0, 0.0, 0.0, 0.0, 0.0, 0.0, 0.0, 0.0, 0.0, 0.0, 0.0, 0.0, 0.0, 0.0, 0.0, 0.0, 0.0, 0.0, 0.0, 0.0, 0.0, 0.0, 0.0, 0.0, 0.0, 0.0, 0.0, 0.0, 0.0, 0.0, 0.0, 0.0, 0.0, 0.0, 0.0, 0.0, 0.0, 0.0, 0.0, 0.0, 0.0, 0.0, 0.0, 0.0, 0.0, 0.0, 0.0, 0.0, 0.0, 0.0, 0.0, 0.0, 0.0, 0.0, 0.0, 0.0, 0.0, 0.0, 0.0, 0.0, 0.0, 0.0, 0.0, 0.0, 0.0, 0.0, 0.0, 0.0, 0.0, 0.0, 0.0, 0.0, 0.0, 0.0, 0.0, 0.0, 0.0, 0.0, 0.0, 0.0, 0.0, 0.0, 0.0, 0.0, 0.0, 0.0, 0.0, 0.0, 0.0, 0.0, 0.0, 0.0, 0.0, 0.0, 0.0, 0.0, 0.0, 0.0, 0.0, 0.0, 0.0, 0.0, 0.0, 0.0, 0.0, 0.0, 0.0, 0.0, 0.0, 0.0, 0.0, 0.0, 0.0, 0.0, 0.0, 0.0, 0.0, 0.0, 0.0, 0.0, 0.0, 0.0, 0.0, 0.0, 0.0, 0.0, 0.0, 0.0, 0.0, 0.0, 0.0, 0.0, 0.0, 0.0, 0.0, 0.0, 0.0, 0.0, 0.0, 0.0, 0.0, 0.0, 0.0, 0.0, 0.0, 0.0, 0.0, 0.0, 0.0, 0.0, 0.0, 0.0, 0.0, 0.0, 0.0, 0.0, 0.0, 0.0, 0.0, 0.0, 0.0, 0.0, 0.0, 0.0, 0.0, 0.0, 0.0, 0.0, 0.0, 0.0, 0.0, 0.0, 0.0, 0.0, 0.0, 0.0, 0.0, 0.0, 0.0, 0.0, 0.0, 0.0, 0.0, 0.0, 0.0, 0.0, 0.0, 0.0, 0.0, 0.0, 0.0, 0.0, 0.0, 0.0, 0.0, 0.0, 0.0, 0.0, 0.0, 0.0, 0.0, 0.0, 0.0, 0.0, 0.0, 0.0, 0.0, 0.0, 0.0, 0.0, 0.0, 0.0, 0.0, 0.0, 0.0, 0.0, 0.0, 0.0, 0.0, 0.0, 0.0, 0.0, 0.0, 0.0, 0.0, 0.0, 0.0, 0.0, 0.0, 0.0, 0.0, 0.0, 0.0, 0.0, 0.0, 0.0, 0.0, 0.0, 0.0, 0.0, 0.0, 0.0, 0.0, 0.0, 0.0, 0.0, 0.0, 0.0, 0.0, 0.0, 0.0, 0.0, 0.0, 0.0, 0.0, 0.0, 0.0, 0.0, 0.0, 0.0, 0.0, 0.0, 0.0, 0.0, 0.0, 0.0, 0.0, 0.0, 0.0, 0.0, 0.0, 0.0, 0.0, 0.0, 0.0, 0.0, 0.0, 0.0, 0.0, 0.0, 0.0, 0.0, 0.0, 0.0, 0.0, 0.0, 0.0, 0.0, 0.0, 0.0, 0.0, 0.0, 0.0, 0.0, 0.0, 0.0, 0.0, 0.0, 0.0, 0.0, 0.0, 0.0, 0.0, 0.0, 0.0, 0.0, 0.0, 0.0, 0.0, 0.0, 0.0, 0.0, 0.0, 0.0, 0.0, 0.0, 0.0, 0.0, 0.0, 0.0, 0.0, 0.0, 0.0, 0.0, 0.0, 0.0, 0.0, 0.0, 0.0, 0.0, 0.0, 0.0, 0.0, 0.0, 0.0, 0.0, 0.0, 0.0, 0.0, 0.0, 0.0, 0.0, 0.0, 0.0, 0.0, 0.0, 0.0, 0.0, 0.0, 0.0, 0.0, 0.0, 0.0, 0.0, 0.0, 0.0, 0.0, 0.0, 0.0, 0.0, 0.0, 0.0, 0.0, 0.0, 0.0, 0.0, 0.0, 0.0, 0.0, 0.0, 0.0, 0.0, 0.0, 0.0, 0.0, 0.0, 0.0, 0.0, 0.0, 0.0, 0.0, 0.0, 0.0, 0.0, 0.0, 0.0, 0.0, 0.0, 0.0, 0.0, 0.0, 0.0, 0.0, 0.0, 0.0, 0.0, 0.0, 0.0, 0.0, 0.0, 0.0, 0.0, 0.0, 0.0, 0.0, 0.0, 0.0, 0.0, 0.0, 0.0, 0.0, 0.0, 0.0, 0.0, 0.0, 0.0, 0.0, 0.0, 0.0, 0.0, 0.0, 0.0, 0.0, 0.0, 0.0, 0.0, 0.0, 0.0, 0.0, 0.0, 0.0, 0.0, 0.0, 0.0, 0.0, 0.0, 0.0, 0.0, 0.0, 0.0, 0.0, 0.0, 0.0, 0.0, 0.0, 0.0, 0.0, 0.0, 0.0, 0.0, 0.0, 0.0, 0.0, 0.0, 0.0, 0.0, 0.0, 0.0, 0.0, 0.0, 0.0, 0.0, 0.0, 0.0, 0.0, 0.0, 0.0, 0.0, 0.0, 0.0, 0.0, 0.0, 0.0, 0.0, 0.0, 0.0, 0.0, 0.0, 0.0, 0.0, 0.0, 0.0, 0.0, 0.0, 0.0, 0.0, 0.0, 0.0, 0.0, 0.0, 0.0, 0.0, 0.0, 0.0, 0.0, 0.0, 0.0, 0.0, 0.0, 0.0, 0.0, 0.0, 0.0, 0.0, 0.0, 0.0, 0.0, 0.0, 0.0, 0.0, 0.0, 0.0, 0.0, 0.0, 0.0, 0.0, 0.0, 0.0, 0.0, 0.0, 0.0, 0.0, 0.0, 0.0, 0.0, 0.0, 0.0, 0.0, 0.0, 0.0, 0.0, 0.0, 0.0, 0.0, 0.0, 0.0, 0.0, 0.0, 0.0, 0.0, 0.0, 0.0, 0.0, 0.0, 0.0, 0.0, 0.0, 0.0, 0.0, 0.0, 0.0, 0.0, 0.0, 0.0, 0.0, 0.0, 0.0, 0.0, 0.0, 0.0, 0.0, 0.0, 0.0, 0.0, 0.0, 0.0, 0.0, 0.0, 0.0, 0.0, 0.0, 0.0, 0.0, 0.0, 0.0, 0.0, 0.0, 0.0, 0.0, 0.0, 0.0, 0.0, 0.0, 0.0, 0.0, 0.0, 0.0, 0.0, 0.0, 0.0, 0.0, 0.0, 0.0, 0.0, 0.0, 0.0, 0.0, 0.0, 0.0, 0.0, 0.0, 0.0, 0.0, 0.0, 0.0, 0.0, 0.0, 0.0, 0.0, 0.0, 0.0, 0.0, 0.0, 0.0, 0.0, 0.0, 0.0, 0.0, 0.0, 0.0, 0.0, 0.0, 0.0, 0.0, 0.0, 0.0, 0.0, 0.0, 0.0, 0.0, 0.0, 0.0, 0.0, 0.0, 0.0, 0.0, 0.0, 0.0, 0.0, 0.0, 0.0, 0.0, 0.0, 0.0, 0.0, 0.0, 0.0, 0.0, 0.0, 0.0, 0.0, 0.0, 0.0, 0.0, 0.0, 0.0, 0.0, 0.0, 0.0, 0.0, 0.0, 0.0, 0.0, 0.0, 0.0, 0.0, 0.0, 0.0, 0.0, 0.0, 0.0, 0.0, 0.0, 0.0, 0.0, 0.0, 0.0, 0.0, 0.0, 0.0, 0.0, 0.0, 0.0, 0.0, 0.0, 0.0, 0.0, 0.0, 0.0, 0.0, 0.0, 0.0, 0.0, 0.0, 0.0, 0.0, 0.0, 0.0, 0.0, 0.0, 0.0, 0.0, 0.0, 0.0, 0.0, 0.0, 0.0, 0.0, 0.0, 0.0, 0.0, 0.0, 0.0, 0.0, 0.0, 0.0, 0.0, 0.0, 0.0, 0.0, 0.0, 0.0, 0.0, 0.0, 0.0, 0.0, 0.0, 0.0, 0.0, 0.0, 0.0, 0.0, 0.0, 0.0, 0.0, 0.0, 0.0, 0.0, 0.0, 0.0, 0.0, 0.0, 0.0, 0.0, 0.0, 0.0, 0.0, 0.0, 0.0, 0.0, 0.0, 0.0, 0.0, 0.0, 0.0, 0.0, 0.0, 0.0, 0.0, 0.0, 0.0, 0.0, 0.0, 0.0, 0.0, 0.0, 0.0, 0.0, 0.0, 0.0, 0.0, 0.0, 0.0, 0.0, 0.0, 0.0, 0.0, 0.0, 0.0, 0.0, 0.0, 0.0, 0.0, 0.0, 0.0, 0.0, 0.0, 0.0, 0.0, 0.0, 0.0, 0.0, 0.0, 0.0, 0.0, 0.0, 0.0, 0.0, 0.0, 0.0, 0.0, 0.0, 0.0, 0.0, 0.0, 0.0, 0.0, 0.0, 0.0, 0.0, 0.0, 0.0, 0.0, 0.0, 0.0, 0.0, 0.0, 0.0, 0.0, 0.0, 0.0, 0.0, 0.0, 0.0, 0.0, 0.0, 0.0, 0.0, 0.0, 0.0, 0.0, 0.0, 0.0, 0.0, 0.0, 0.0, 0.0, 0.0, 0.0, 0.0, 0.0, 0.0, 0.0, 0.0, 0.0, 0.0, 0.0, 0.0, 0.0, 0.0, 0.0, 0.0, 0.0, 0.0, 0.0, 0.0, 0.0, 0.0, 0.0, 0.0, 0.0, 0.0, 0.0, 0.0, 0.0, 0.0, 0.0, 0.0, 0.0, 0.0, 0.0, 0.0, 0.0, 0.0, 0.0, 0.0, 0.0, 0.0, 0.0, 0.0, 0.0, 0.0, 0.0, 0.0, 0.0, 0.0, 0.0, 0.0, 0.0, 0.0, 0.0, 0.0, 0.0, 0.0, 0.0, 0.0, 0.0, 0.0, 0.0, 0.0, 0.0, 0.0, 0.0, 0.0, 0.0, 0.0, 0.0, 0.0, 0.0, 0.0, 0.0, 0.0, 0.0, 0.0, 0.0, 0.0, 0.0, 0.0, 0.0, 0.0, 0.0, 0.0, 0.0, 0.0, 0.0, 0.0, 0.0, 0.0, 0.0, 0.0, 0.0, 0.0, 0.0, 0.0, 0.0, 0.0, 0.0, 0.0, 0.0, 0.0, 0.0, 0.0, 0.0, 0.0, 0.0, 0.0, 0.0, 0.0, 0.0, 0.0, 0.0, 0.0, 0.0, 0.0, 0.0, 0.0, 0.0, 0.0, 0.0, 0.0, 0.0, 0.0, 0.0, 0.0, 0.0, 0.0, 0.0, 0.0, 0.0, 0.0, 0.0, 0.0, 0.0, 0.0, 0.0, 0.0, 0.0, 0.0, 0.0, 0.0, 0.0, 0.0, 0.0, 0.0, 0.0, 0.0, 0.0, 0.0, 0.0, 0.0, 0.0, 0.0, 0.0, 0.0, 0.0, 0.0, 0.0, 0.0, 0.0, 0.0, 0.0, 0.0, 0.0, 0.0, 0.0, 0.0, 0.0, 0.0, 0.0, 0.0, 0.0, 0.0, 0.0, 0.0, 0.0, 0.0, 0.0, 0.0, 0.0, 0.0, 0.0, 0.0, 0.0, 0.0, 0.0, 0.0, 0.0, 0.0, 0.0, 0.0, 0.0, 0.0, 0.0, 0.0, 0.0, 0.0, 0.0, 0.0, 0.0, 0.0, 0.0, 0.0, 0.0, 0.0, 0.0, 0.0, 0.0, 0.0, 0.0, 0.0, 0.0, 0.0, 0.0, 0.0, 0.0, 0.0, 0.0, 0.0, 0.0, 0.0, 0.0, 0.0, 0.0, 0.0, 0.0, 0.0, 0.0, 0.0, 0.0, 0.0, 0.0, 0.0, 0.0, 0.0, 0.0, 0.0, 0.0, 0.0, 0.0, 0.0, 0.0, 0.0, 0.0, 0.0, 0.0, 0.0, 0.0, 0.0, 0.0, 0.0, 0.0, 0.0, 0.0, 0.0, 0.0, 0.0, 0.0, 0.0, 0.0, 0.0, 0.0, 0.0, 0.0, 0.0, 0.0, 0.0, 0.0, 0.0, 0.0, 0.0, 0.0, 0.0, 0.0, 0.0, 0.0, 0.0, 0.0, 0.0, 0.0, 0.0, 0.0, 0.0, 0.0, 0.0, 0.0, 0.0, 0.0, 0.0, 0.0, 0.0, 0.0, 0.0, 0.0, 0.0, 0.0, 0.0, 0.0, 0.0, 0.0, 0.0, 0.0, 0.0, 0.0, 0.0, 0.0, 0.0, 0.0, 0.0, 0.0, 0.0, 0.0, 0.0, 0.0, 0.0, 0.0, 0.0, 0.0, 0.0, 0.0, 0.0, 0.0, 0.0, 0.0, 0.0, 0.0, 0.0, 0.0, 0.0, 0.0, 0.0, 0.0, 0.0, 0.0, 0.0, 0.0, 0.0, 0.0, 0.0, 0.0, 0.0, 0.0, 0.0, 0.0, 0.0, 0.0, 0.0, 0.0, 0.0, 0.0, 0.0, 0.0, 0.0, 0.0, 0.0, 0.0, 0.0, 0.0, 0.0, 0.0, 0.0, 0.0, 0.0, 0.0, 0.0, 0.0, 0.0, 0.0, 0.0, 0.0, 0.0, 0.0, 0.0, 0.0, 0.0, 0.0, 0.0, 0.0, 0.0, 0.0, 0.0, 0.0, 0.0, 0.0, 0.0, 0.0, 0.0, 0.0, 0.0, 0.0, 0.0, 0.0, 0.0, 0.0, 0.0, 0.0, 0.0, 0.0, 0.0, 0.0, 0.0, 0.0, 0.0, 0.0, 0.0, 0.0, 0.0, 0.0, 0.0, 0.0, 0.0, 0.0, 0.0, 0.0, 0.0, 0.0, 0.0, 0.0, 0.0, 0.0, 0.0, 0.0, 0.0, 0.0, 0.0, 0.0, 0.0, 0.0, 0.0, 0.0, 0.0, 0.0, 0.0, 0.0, 0.0, 0.0, 0.0, 0.0, 0.0, 0.0, 0.0, 0.0, 0.0, 0.0, 0.0, 0.0, 0.0, 0.0, 0.0, 0.0, 0.0, 0.0, 0.0, 0.0, 0.0, 0.0, 0.0, 0.0, 0.0, 0.0, 0.0, 0.0, 0.0, 0.0, 0.0, 0.0, 0.0, 0.0, 0.0, 0.0, 0.0, 0.0, 0.0, 0.0, 0.0, 0.0, 0.0, 0.0, 0.0, 0.0, 0.0, 0.0, 0.0, 0.0, 0.0, 0.0, 0.0, 0.0, 0.0, 0.0, 0.0, 0.0, 0.0, 0.0, 0.0, 0.0, 0.0, 0.0, 0.0, 0.0, 0.0, 0.0, 0.0, 0.0, 0.0, 0.0, 0.0, 0.0, 0.0, 0.0, 0.0, 0.0, 0.0, 0.0, 0.0, 0.0, 0.0, 0.0, 0.0, 0.0, 0.0, 0.0, 0.0, 0.0, 0.0, 0.0, 0.0, 0.0, 0.0, 0.0, 0.0, 0.0, 0.0, 0.0, 0.0, 0.0, 0.0, 0.0, 0.0, 0.0, 0.0, 0.0, 0.0, 0.0, 0.0, 0.0, 0.0, 0.0, 0.0, 0.0, 0.0, 0.0, 0.0, 0.0, 0.0, 0.0, 0.0, 0.0, 0.0, 0.0, 0.0, 0.0, 0.0, 0.0, 0.0, 0.0, 0.0, 0.0, 0.0, 0.0, 0.0, 0.0, 0.0, 0.0, 0.0, 0.0, 0.0, 0.0, 0.0, 0.0, 0.0, 0.0, 0.0, 0.0, 0.0, 0.0, 0.0, 0.0, 0.0, 0.0, 0.0, 0.0, 0.0, 0.0, 0.0, 0.0, 0.0, 0.0, 0.0, 0.0, 0.0, 0.0, 0.0, 0.0, 0.0, 0.0, 0.0, 0.0, 0.0, 0.0, 0.0, 0.0, 0.0, 0.0, 0.0, 0.0, 0.0, 0.0, 0.0, 0.0, 0.0, 0.0, 0.0, 0.0, 0.0, 0.0, 0.0, 0.0, 0.0, 0.0, 0.0, 0.0, 0.0, 0.0, 0.0, 0.0, 0.0, 0.0, 0.0, 0.0, 0.0, 0.0, 0.0, 0.0, 0.0, 0.0, 0.0, 0.0, 0.0, 0.0, 0.0, 0.0, 0.0, 0.0, 0.0, 0.0, 0.0, 0.0, 0.0, 0.0, 0.0, 0.0, 0.0, 0.0, 0.0, 0.0, 0.0, 0.0, 0.0, 0.0, 0.0, 0.0, 0.0, 0.0, 0.0, 0.0, 0.0, 0.0, 0.0, 0.0, 0.0, 0.0, 0.0, 0.0, 0.0, 0.0, 0.0, 0.0, 0.0, 0.0, 0.0, 0.0, 0.0, 0.0, 0.0, 0.0, 0.0, 0.0, 0.0, 0.0, 0.0, 0.0, 0.0, 0.0, 0.0, 0.0, 0.0, 0.0, 0.0, 0.0, 0.0, 0.0, 0.0, 0.0, 0.0, 0.0, 0.0, 0.0, 0.0, 0.0, 0.0, 0.0, 0.0, 0.0, 0.0, 0.0, 0.0, 0.0, 0.0, 0.0, 0.0, 0.0, 0.0, 0.0, 0.0, 0.0, 0.0, 0.0, 0.0, 0.0, 0.0, 0.0, 0.0, 0.0, 0.0, 0.0, 0.0, 0.0, 0.0, 0.0, 0.0, 0.0, 0.0, 0.0, 0.0, 0.0, 0.0, 0.0, 0.0, 0.0, 0.0, 0.0, 0.0, 0.0, 0.0, 0.0, 0.0, 0.0, 0.0, 0.0, 0.0, 0.0, 0.0, 0.0, 0.0, 0.0, 0.0, 0.0, 0.0, 0.0, 0.0, 0.0, 0.0, 0.0, 0.0, 0.0, 0.0, 0.0, 0.0, 0.0, 0.0, 0.0, 0.0, 0.0, 0.0, 0.0, 0.0, 0.0, 0.0, 0.0, 0.0, 0.0, 0.0, 0.0, 0.0, 0.0, 0.0, 0.0, 0.0, 0.0, 0.0, 0.0, 0.0, 0.0, 0.0, 0.0, 0.0, 0.0, 0.0, 0.0, 0.0, 0.0, 0.0, 0.0, 0.0, 0.0, 0.0, 0.0, 0.0, 0.0, 0.0, 0.0, 0.0, 0.0, 0.0, 0.0, 0.0, 0.0, 0.0, 0.0, 0.0, 0.0, 0.0, 0.0, 0.0, 0.0, 0.0, 0.0, 0.0, 0.0, 0.0, 0.0, 0.0, 0.0, 0.0, 0.0, 0.0, 0.0, 0.0, 0.0, 0.0, 0.0, 0.0, 0.0, 0.0, 0.0, 0.0, 0.0, 0.0, 0.0, 0.0, 0.0, 0.0, 0.0, 0.0, 0.0, 0.0, 0.0, 0.0, 0.0, 0.0, 0.0, 0.0, 0.0, 0.0, 0.0, 0.0, 0.0, 0.0, 0.0, 0.0, 0.0, 0.0, 0.0, 0.0, 0.0, 0.0, 0.0, 0.0, 0.0, 0.0, 0.0, 0.0, 0.0, 0.0, 0.0, 0.0, 0.0, 0.0, 0.0, 0.0, 0.0, 0.0, 0.0, 0.0, 0.0, 0.0, 0.0, 0.0, 0.0, 0.0, 0.0, 0.0, 0.0, 0.0, 0.0, 0.0, 0.0, 0.0, 0.0, 0.0, 0.0, 0.0, 0.0, 0.0, 0.0, 0.0, 0.0, 0.0, 0.0, 0.0, 0.0, 0.0, 0.0, 0.0, 0.0, 0.0, 0.0, 0.0, 0.0, 0.0, 0.0, 0.0, 0.0, 0.0, 0.0, 0.0, 0.0, 0.0, 0.0, 0.0, 0.0, 0.0, 0.0, 0.0, 0.0, 0.0, 0.0, 0.0, 0.0, 0.0, 0.0, 0.0, 0.0, 0.0, 0.0, 0.0, 0.0, 0.0, 0.0, 0.0, 0.0, 0.0, 0.0, 0.0, 0.0, 0.0, 0.0, 0.0, 0.0, 0.0, 0.0, 0.0, 0.0, 0.0, 0.0, 0.0, 0.0, 0.0, 0.0, 0.0, 0.0, 0.0, 0.0, 0.0, 0.0, 0.0, 0.0, 0.0, 0.0, 0.0, 0.0, 0.0, 0.0, 0.0, 0.0, 0.0, 0.0, 0.0, 0.0, 0.0, 0.0, 0.0, 0.0, 0.0, 0.0, 0.0, 0.0, 0.0, 0.0, 0.0, 0.0, 0.0, 0.0, 0.0, 0.0, 0.0, 0.0, 0.0, 0.0, 0.0, 0.0, 0.0, 0.0, 0.0, 0.0, 0.0, 0.0, 0.0, 0.0, 0.0, 0.0, 0.0, 0.0, 0.0, 0.0, 0.0, 0.0, 0.0, 0.0, 0.0, 0.0, 0.0, 0.0, 0.0, 0.0, 0.0, 0.0, 0.0, 0.0, 0.0, 0.0, 0.0, 0.0, 0.0, 0.0, 0.0, 0.0, 0.0, 0.0, 0.0, 0.0, 0.0, 0.0, 0.0, 0.0, 0.0, 0.0, 0.0, 0.0, 0.0, 0.0, 0.0, 0.0, 0.0, 0.0, 0.0, 0.0, 0.0, 0.0, 0.0, 0.0, 0.0, 0.0, 0.0, 0.0, 0.0, 0.0, 0.0, 0.0, 0.0, 0.0, 0.0, 0.0, 0.0, 0.0, 0.0, 0.0, 0.0, 0.0, 0.0, 0.0, 0.0, 0.0, 0.0, 0.0, 0.0, 0.0, 0.0, 0.0, 0.0, 0.0, 0.0, 0.0, 0.0, 0.0, 0.0, 0.0, 0.0, 0.0, 0.0, 0.0, 0.0, 0.0, 0.0, 0.0, 0.0, 0.0, 0.0, 0.0, 0.0, 0.0, 0.0, 0.0, 0.0, 0.0, 0.0, 0.0, 0.0, 0.0, 0.0, 0.0, 0.0, 0.0, 0.0, 0.0, 0.0, 0.0, 0.0, 0.0, 0.0, 0.0, 0.0, 0.0, 0.0, 0.0, 0.0, 0.0, 0.0, 0.0, 0.0, 0.0, 0.0, 0.0, 0.0, 0.0, 0.0, 0.0, 0.0, 0.0, 0.0, 0.0, 0.0, 0.0, 0.0, 0.0, 0.0, 0.0, 0.0, 0.0, 0.0, 0.0, 0.0, 0.0, 0.0, 0.0, 0.0, 0.0, 0.0, 0.0, 0.0, 0.0, 0.0, 0.0, 0.0, 0.0, 0.0, 0.0, 0.0, 0.0, 0.0, 0.0, 0.0, 0.0, 0.0, 0.0, 0.0, 0.0, 0.0, 0.0, 0.0, 0.0, 0.0, 0.0, 0.0, 0.0, 0.0, 0.0, 0.0, 0.0, 0.0, 0.0, 0.0, 0.0, 0.0, 0.0, 0.0, 0.0, 0.0, 0.0, 0.0, 0.0, 0.0, 0.0, 0.0, 0.0, 0.0, 0.0, 0.0, 0.0, 0.0, 0.0, 0.0, 0.0, 0.0, 0.0, 0.0, 0.0, 0.0, 0.0, 0.0, 0.0, 0.0, 0.0, 0.0, 0.0, 0.0, 0.0, 0.0, 0.0, 0.0, 0.0, 0.0, 0.0, 0.0, 0.0, 0.0, 0.0, 0.0, 0.0, 0.0, 0.0, 0.0, 0.0, 0.0, 0.0, 0.0, 0.0, 0.0, 0.0, 0.0, 0.0, 0.0, 0.0, 0.0, 0.0, 0.0, 0.0, 0.0, 0.0, 0.0, 0.0, 0.0, 0.0, 0.0, 0.0, 0.0, 0.0, 0.0, 0.0, 0.0, 0.0, 0.0, 0.0, 0.0, 0.0, 0.0, 0.0, 0.0, 0.0, 0.0, 0.0, 0.0, 0.0, 0.0, 0.0, 0.0])
me_usafm.use_remesh_preserve_volume = False
me_usafm.use_remesh_preserve_attributes = False
me_usafm.use_mirror_vertex_groups = False
me_usafm.update()
me_coin_base = bpy.data.meshes.new('coin base')
me_coin_base.from_pydata([(-0.1463, -0.02026, 0.03454), (-0.1463, -0.02428, 0.03156), (-0.1463, 0.02344, 0.01392), (-0.1463, 0.02557, 0.009402), (-0.1463, 0.02678, 0.004553), (-0.1463, 0.02702, -0.0004378), (-0.1463, 0.02628, -0.00538), (-0.1463, 0.02459, -0.01008), (-0.1463, 0.02202, -0.01437), (-0.1463, 0.01866, -0.01806), (-0.1463, 0.01464, -0.02104), (-0.1463, 0.01012, -0.02317), (-0.1463, 0.005273, -0.02438), (-0.1463, 0.000282, -0.02462), (-0.1463, -0.00466, -0.02388), (-0.1463, -0.009363, -0.02219), (-0.1463, -0.01365, -0.01962), (-0.1463, -0.01735, -0.01626), (-0.1463, -0.02032, -0.01224), (-0.1463, -0.02245, -0.007719), (-0.1463, -0.02366, -0.00287), (-0.1463, -0.0239, 0.002121), (-0.1463, -0.02316, 0.007063), (-0.1463, -0.02147, 0.01177), (-0.1463, -0.0189, 0.01605), (-0.1463, -0.01554, 0.01975), (-0.1463, -0.01152, 0.02272), (-0.1463, -0.006999, 0.02485), (-0.1463, -0.002151, 0.02606), (-0.1463, 0.002841, 0.0263), (-0.1463, 0.007783, 0.02556), (-0.1463, 0.01249, 0.02387), (-0.1463, 0.01677, 0.0213), (-0.1463, 0.02047, 0.01794), (-0.1405, 0.01012, -0.02317), (-0.1405, 0.01464, -0.02104), (-0.1402, 0.01464, -0.02104), (-0.1402, 0.01012, -0.02317), (-0.1405, 0.02702, -0.0004378), (-0.1405, 0.02628, -0.00538), (-0.1405, -0.02032, -0.01224), (-0.1405, -0.02245, -0.007719), (-0.1405, 0.01249, 0.02387), (-0.1405, 0.01677, 0.0213), (-0.1405, 0.02678, 0.004553), (-0.1405, -0.01735, -0.01626), (-0.1405, 0.007783, 0.02556), (-0.1405, -0.01365, -0.01962), (-0.1405, 0.002841, 0.0263), (-0.1405, -0.009363, -0.02219), (-0.1405, -0.002151, 0.02606), (-0.1405, -0.00466, -0.02388), (-0.1405, -0.006999, 0.02485), (-0.1405, 0.000282, -0.02462), (-0.1405, -0.01152, 0.02272), (-0.1405, 0.005273, -0.02438), (-0.1405, -0.01554, 0.01975), (-0.1405, -0.0189, 0.01605), (-0.1405, -0.02147, 0.01177), (-0.1405, 0.01866, -0.01806), (-0.1405, -0.02316, 0.007063), (-0.1405, 0.02557, 0.009402), (-0.1405, 0.02202, -0.01437), (-0.1405, -0.0239, 0.002121), (-0.1405, 0.02344, 0.01392), (-0.1405, 0.02459, -0.01008), (-0.1405, -0.02366, -0.00287), (-0.1405, 0.02047, 0.01794), (-0.1402, 0.02678, 0.004553), (-0.1402, 0.02557, 0.009402), (-0.1402, 0.02344, 0.01392), (-0.1402, 0.02047, 0.01794), (-0.1402, 0.01677, 0.0213), (-0.1402, 0.01249, 0.02387), (-0.1402, 0.007783, 0.02556), (-0.1402, 0.002841, 0.0263), (-0.1402, -0.002151, 0.02606), (-0.1402, -0.006999, 0.02485), (-0.1402, -0.01152, 0.02272), (-0.1402, -0.01554, 0.01975), (-0.1402, -0.0189, 0.01605), (-0.1402, -0.02147, 0.01177), (-0.1402, -0.02316, 0.007063), (-0.1402, -0.0239, 0.002121), (-0.1402, -0.02366, -0.00287), (-0.1402, -0.02245, -0.007719), (-0.1402, -0.02032, -0.01224), (-0.1402, -0.01735, -0.01626), (-0.1402, -0.01365, -0.01962), (-0.1402, -0.009363, -0.02219), (-0.1402, -0.00466, -0.02388), (-0.1402, 0.000282, -0.02462), (-0.1402, 0.005273, -0.02438), (-0.1402, 0.01866, -0.01806), (-0.1402, 0.02202, -0.01437), (-0.1402, 0.02459, -0.01008), (-0.1402, 0.02628, -0.00538), (-0.1402, 0.02702, -0.0004378), (-0.1405, -0.02026, 0.03454), (-0.1405, -0.02428, 0.03156), (-0.1463, -0.008598, -0.03485), (-0.1463, -0.0133, -0.03316), (-0.1405, -0.0133, -0.03316), (-0.1405, -0.008598, -0.03485), (-0.1463, 0.02557, 0.009402), (-0.1463, 0.02678, 0.004553), (-0.1405, 0.02678, 0.004553), (-0.1405, 0.02557, 0.009402), (-0.1463, 0.02599, 0.00771), (-0.1405, 0.02599, 0.00771), (-0.1463, 0.02599, 0.00771), (-0.1405, 0.02599, 0.00771), (-0.1463, 0.02599, 0.00771), (-0.1463, 0.02678, 0.004553), (-0.1405, 0.02678, 0.004553), (-0.1405, 0.02599, 0.00771), (-0.1463, 0.0306, 0.007958), (-0.1463, 0.03138, 0.004802), (-0.1405, 0.03138, 0.004802), (-0.1405, 0.0306, 0.007958), (-0.1463, 0.02691, 0.001746), (-0.1405, 0.02691, 0.001746), (-0.1463, 0.02958, 0.002213), (-0.1463, 0.02944, 0.005021), (-0.1405, 0.02944, 0.005021), (-0.1405, 0.02958, 0.002213)], [], [(2, 3, 108, 4), (4, 5, 6), (6, 7, 8), (8, 9, 10), (10, 11, 12), (12, 13, 14), (14, 15, 16), (16, 17, 18), (18, 19, 20), (20, 21, 22), (22, 23, 24), (24, 25, 26), (26, 27, 28), (28, 29, 30), (30, 31, 32), (32, 33, 2), (2, 4, 6), (6, 8, 10), (10, 12, 14), (14, 16, 18), (18, 20, 22), (22, 24, 26), (26, 28, 30), (30, 32, 2), (2, 6, 10), (10, 14, 18), (18, 22, 26), (26, 30, 2), (2, 10, 18), (18, 26, 2), (34, 35, 36), (34, 36, 37), (6, 5, 38), (6, 38, 39), (19, 18, 40), (19, 40, 41), (32, 31, 42), (32, 42, 43), (114, 121, 125, 124), (38, 5, 120, 121), (18, 17, 45), (18, 45, 40), (31, 30, 46), (31, 46, 42), (17, 16, 47), (17, 47, 45), (30, 29, 48), (30, 48, 46), (16, 15, 49), (16, 49, 47), (29, 28, 50), (29, 50, 48), (49, 15, 101, 102), (15, 14, 100, 101), (28, 27, 52), (28, 52, 50), (14, 13, 53), (14, 53, 51), (27, 26, 54), (27, 54, 52), (13, 12, 55), (13, 55, 53), (26, 25, 1, 0), (56, 54, 98, 99), (12, 11, 34), (12, 34, 55), (25, 24, 57), (25, 57, 56), (11, 10, 35), (11, 35, 34), (24, 23, 58), (24, 58, 57), (10, 9, 59), (10, 59, 35), (23, 22, 60), (23, 60, 58), (108, 3, 104, 110), (109, 44, 106, 111), (9, 8, 62), (9, 62, 59), (22, 21, 63), (22, 63, 60), (3, 2, 64), (3, 64, 61), (8, 7, 65), (8, 65, 62), (21, 20, 66), (21, 66, 63), (2, 33, 67), (2, 67, 64), (7, 6, 39), (7, 39, 65), (20, 19, 41), (20, 41, 66), (33, 32, 43), (33, 43, 67), (68, 69, 70), (70, 71, 72), (72, 73, 74), (74, 75, 76), (76, 77, 78), (78, 79, 80), (80, 81, 82), (82, 83, 84), (84, 85, 86), (86, 87, 88), (88, 89, 90), (90, 91, 92), (92, 37, 36), (36, 93, 94), (94, 95, 96), (96, 97, 68), (68, 70, 72), (72, 74, 76), (76, 78, 80), (80, 82, 84), (84, 86, 88), (88, 90, 92), (92, 36, 94), (94, 96, 68), (68, 72, 76), (76, 80, 84), (84, 88, 92), (92, 94, 68), (68, 76, 84), (84, 92, 68), (57, 58, 81), (57, 81, 80), (35, 59, 93), (35, 93, 36), (58, 60, 82), (58, 82, 81), (44, 109, 61, 69), (44, 69, 68), (59, 62, 94), (59, 94, 93), (60, 63, 83), (60, 83, 82), (61, 64, 70), (61, 70, 69), (62, 65, 95), (62, 95, 94), (63, 66, 84), (63, 84, 83), (64, 67, 71), (64, 71, 70), (65, 39, 96), (65, 96, 95), (66, 41, 85), (66, 85, 84), (67, 43, 72), (67, 72, 71), (39, 38, 97), (39, 97, 96), (41, 40, 86), (41, 86, 85), (43, 42, 73), (43, 73, 72), (38, 44, 68), (38, 68, 97), (40, 45, 87), (40, 87, 86), (42, 46, 74), (42, 74, 73), (45, 47, 88), (45, 88, 87), (46, 48, 75), (46, 75, 74), (47, 49, 89), (47, 89, 88), (48, 50, 76), (48, 76, 75), (49, 51, 90), (49, 90, 89), (50, 52, 77), (50, 77, 76), (51, 53, 91), (51, 91, 90), (52, 54, 78), (52, 78, 77), (53, 55, 92), (53, 92, 91), (54, 56, 79), (54, 79, 78), (55, 34, 37), (55, 37, 92), (56, 57, 80), (56, 80, 79), (0, 1, 99), (0, 99, 98), (25, 56, 99, 1), (54, 26, 0, 98), (101, 100, 103), (101, 103, 102), (51, 49, 102, 103), (14, 51, 103, 100), (106, 105, 113, 114), (44, 4, 105, 106), (3, 61, 107, 104), (104, 107, 111, 110), (61, 109, 111, 107), (4, 108, 110, 105), (115, 114, 118, 119), (111, 106, 114, 115), (105, 110, 112, 113), (110, 111, 115, 112), (116, 119, 118, 117), (113, 112, 116, 117), (112, 115, 119, 116), (114, 113, 117, 118), (125, 122, 123, 124), (113, 114, 124, 123), (120, 113, 123, 122), (121, 120, 122, 125)])
me_coin_base.use_remesh_preserve_volume = False
me_coin_base.use_remesh_preserve_attributes = False
me_coin_base.use_mirror_vertex_groups = False
me_coin_base.update()
me_coin_size = bpy.data.meshes.new('Coin_Size')
me_coin_size.from_pydata([(-0.1827, 0.1473, 0.004685), (-0.1779, 0.1487, 0.004675), (-0.173, 0.1492, 0.004671), (-0.168, 0.1487, 0.004675), (-0.1632, 0.1473, 0.004685), (-0.1588, 0.1449, 0.004703), (-0.1549, 0.1417, 0.004726), (-0.1518, 0.1379, 0.004754), (-0.1494, 0.1335, 0.004786), (-0.148, 0.1287, 0.004822), (-0.1475, 0.1237, 0.004858), (-0.148, 0.1187, 0.004894), (-0.1494, 0.114, 0.004929), (-0.1518, 0.1095, 0.004962), (-0.1549, 0.1057, 0.00499), (-0.1588, 0.1025, 0.005013), (-0.1632, 0.1002, 0.00503), (-0.168, 0.09871, 0.005041), (-0.173, 0.09822, 0.005045), (-0.1779, 0.09871, 0.005041), (-0.1827, 0.1002, 0.00503), (-0.1871, 0.1025, 0.005013), (-0.191, 0.1057, 0.00499), (-0.1942, 0.1095, 0.004962), (-0.1965, 0.114, 0.004929), (-0.198, 0.1187, 0.004894), (-0.1985, 0.1237, 0.004858), (-0.198, 0.1287, 0.004822), (-0.1965, 0.1335, 0.004786), (-0.1942, 0.1379, 0.004754), (-0.191, 0.1417, 0.004726), (-0.1871, 0.1449, 0.004703), (-0.148, 0.1287, 0.01064), (-0.1494, 0.1335, 0.01061), (-0.1494, 0.1335, 0.01089), (-0.148, 0.1287, 0.01093), (-0.168, 0.1488, 0.0105), (-0.1632, 0.1473, 0.01051), (-0.1632, 0.1002, 0.01085), (-0.168, 0.09875, 0.01086), (-0.1942, 0.1379, 0.01057), (-0.191, 0.1418, 0.01055), (-0.173, 0.1492, 0.01049), (-0.1588, 0.1026, 0.01083), (-0.1965, 0.1335, 0.01061), (-0.1549, 0.1057, 0.01081), (-0.198, 0.1287, 0.01064), (-0.1518, 0.1096, 0.01078), (-0.1985, 0.1238, 0.01068), (-0.1494, 0.114, 0.01075), (-0.198, 0.1188, 0.01071), (-0.148, 0.1188, 0.01071), (-0.1965, 0.114, 0.01075), (-0.1475, 0.1238, 0.01068), (-0.1942, 0.1096, 0.01078), (-0.191, 0.1057, 0.01081), (-0.1871, 0.1026, 0.01083), (-0.1518, 0.1379, 0.01057), (-0.1827, 0.1002, 0.01085), (-0.1779, 0.1488, 0.0105), (-0.1549, 0.1418, 0.01055), (-0.1779, 0.09875, 0.01086), (-0.1827, 0.1473, 0.01051), (-0.1588, 0.1449, 0.01052), (-0.173, 0.09826, 0.01086), (-0.1871, 0.1449, 0.01052), (-0.173, 0.1492, 0.01078), (-0.1779, 0.1488, 0.01078), (-0.1827, 0.1473, 0.01079), (-0.1871, 0.1449, 0.01081), (-0.191, 0.1418, 0.01083), (-0.1942, 0.1379, 0.01086), (-0.1965, 0.1335, 0.01089), (-0.198, 0.1287, 0.01093), (-0.1985, 0.1238, 0.01096), (-0.198, 0.1188, 0.011), (-0.1965, 0.114, 0.01104), (-0.1942, 0.1096, 0.01107), (-0.191, 0.1057, 0.0111), (-0.1871, 0.1026, 0.01112), (-0.1827, 0.1002, 0.01114), (-0.1779, 0.09875, 0.01115), (-0.173, 0.09826, 0.01115), (-0.168, 0.09875, 0.01115), (-0.1632, 0.1002, 0.01114), (-0.1588, 0.1026, 0.01112), (-0.1549, 0.1057, 0.0111), (-0.1518, 0.1096, 0.01107), (-0.1494, 0.114, 0.01104), (-0.148, 0.1188, 0.011), (-0.1475, 0.1238, 0.01096), (-0.1518, 0.1379, 0.01086), (-0.1549, 0.1418, 0.01083), (-0.1588, 0.1449, 0.01081), (-0.1632, 0.1473, 0.01079), (-0.168, 0.1488, 0.01078)], [], [(0, 1, 2), (2, 3, 4), (4, 5, 6), (6, 7, 8), (8, 9, 10), (10, 11, 12), (12, 13, 14), (14, 15, 16), (16, 17, 18), (18, 19, 20), (20, 21, 22), (22, 23, 24), (24, 25, 26), (26, 27, 28), (28, 29, 30), (30, 31, 0), (0, 2, 4), (4, 6, 8), (8, 10, 12), (12, 14, 16), (16, 18, 20), (20, 22, 24), (24, 26, 28), (28, 30, 0), (0, 4, 8), (8, 12, 16), (16, 20, 24), (24, 28, 0), (0, 8, 16), (16, 24, 0), (32, 33, 34), (32, 34, 35), (4, 3, 36), (4, 36, 37), (17, 16, 38), (17, 38, 39), (30, 29, 40), (30, 40, 41), (3, 2, 42), (3, 42, 36), (16, 15, 43), (16, 43, 38), (29, 28, 44), (29, 44, 40), (15, 14, 45), (15, 45, 43), (28, 27, 46), (28, 46, 44), (14, 13, 47), (14, 47, 45), (27, 26, 48), (27, 48, 46), (13, 12, 49), (13, 49, 47), (26, 25, 50), (26, 50, 48), (12, 11, 51), (12, 51, 49), (25, 24, 52), (25, 52, 50), (11, 10, 53), (11, 53, 51), (24, 23, 54), (24, 54, 52), (10, 9, 32), (10, 32, 53), (23, 22, 55), (23, 55, 54), (9, 8, 33), (9, 33, 32), (22, 21, 56), (22, 56, 55), (8, 7, 57), (8, 57, 33), (21, 20, 58), (21, 58, 56), (2, 1, 59), (2, 59, 42), (7, 6, 60), (7, 60, 57), (20, 19, 61), (20, 61, 58), (1, 0, 62), (1, 62, 59), (6, 5, 63), (6, 63, 60), (19, 18, 64), (19, 64, 61), (0, 31, 65), (0, 65, 62), (5, 4, 37), (5, 37, 63), (18, 17, 39), (18, 39, 64), (31, 30, 41), (31, 41, 65), (66, 67, 68), (68, 69, 70), (70, 71, 72), (72, 73, 74), (74, 75, 76), (76, 77, 78), (78, 79, 80), (80, 81, 82), (82, 83, 84), (84, 85, 86), (86, 87, 88), (88, 89, 90), (90, 35, 34), (34, 91, 92), (92, 93, 94), (94, 95, 66), (66, 68, 70), (70, 72, 74), (74, 76, 78), (78, 80, 82), (82, 84, 86), (86, 88, 90), (90, 34, 92), (92, 94, 66), (66, 70, 74), (74, 78, 82), (82, 86, 90), (90, 92, 66), (66, 74, 82), (82, 90, 66), (55, 56, 79), (55, 79, 78), (33, 57, 91), (33, 91, 34), (56, 58, 80), (56, 80, 79), (42, 59, 67), (42, 67, 66), (57, 60, 92), (57, 92, 91), (58, 61, 81), (58, 81, 80), (59, 62, 68), (59, 68, 67), (60, 63, 93), (60, 93, 92), (61, 64, 82), (61, 82, 81), (62, 65, 69), (62, 69, 68), (63, 37, 94), (63, 94, 93), (64, 39, 83), (64, 83, 82), (65, 41, 70), (65, 70, 69), (37, 36, 95), (37, 95, 94), (39, 38, 84), (39, 84, 83), (41, 40, 71), (41, 71, 70), (36, 42, 66), (36, 66, 95), (38, 43, 85), (38, 85, 84), (40, 44, 72), (40, 72, 71), (43, 45, 86), (43, 86, 85), (44, 46, 73), (44, 73, 72), (45, 47, 87), (45, 87, 86), (46, 48, 74), (46, 74, 73), (47, 49, 88), (47, 88, 87), (48, 50, 75), (48, 75, 74), (49, 51, 89), (49, 89, 88), (50, 52, 76), (50, 76, 75), (51, 53, 90), (51, 90, 89), (52, 54, 77), (52, 77, 76), (53, 32, 35), (53, 35, 90), (54, 55, 78), (54, 78, 77)])
me_coin_size.use_remesh_preserve_volume = False
me_coin_size.use_remesh_preserve_attributes = False
me_coin_size.use_mirror_vertex_groups = False
me_coin_size.update()
me_coin_holder = bpy.data.meshes.new('Coin Holder')
me_coin_holder.from_pydata([(-0.2575, 0.1228, 0.03332), (-0.2527, 0.1243, 0.03331), (-0.2477, 0.1248, 0.0333), (-0.2427, 0.1243, 0.03331), (-0.2379, 0.1228, 0.03332), (-0.2335, 0.1205, 0.03333), (-0.2297, 0.1173, 0.03336), (-0.2265, 0.1134, 0.03338), (-0.2242, 0.109, 0.03342), (-0.2227, 0.1043, 0.03345), (-0.2222, 0.09928, 0.03349), (-0.2227, 0.09431, 0.03352), (-0.2242, 0.08953, 0.03356), (-0.2265, 0.08512, 0.03359), (-0.2297, 0.08126, 0.03362), (-0.2335, 0.07809, 0.03364), (-0.2379, 0.07573, 0.03366), (-0.2427, 0.07428, 0.03367), (-0.2477, 0.07379, 0.03368), (-0.2527, 0.07428, 0.03367), (-0.2575, 0.07573, 0.03366), (-0.2619, 0.07809, 0.03364), (-0.2657, 0.08126, 0.03362), (-0.2689, 0.08512, 0.03359), (-0.2713, 0.08953, 0.03356), (-0.2727, 0.09431, 0.03352), (-0.2732, 0.09928, 0.03349), (-0.2727, 0.1043, 0.03345), (-0.2713, 0.109, 0.03342), (-0.2689, 0.1134, 0.03338), (-0.2657, 0.1173, 0.03336), (-0.2619, 0.1205, 0.03333), (-0.2227, 0.1043, 0.03927), (-0.2242, 0.1091, 0.03924), (-0.2242, 0.1091, 0.03952), (-0.2227, 0.1043, 0.03956), (-0.2427, 0.1243, 0.03913), (-0.2379, 0.1229, 0.03914), (-0.2379, 0.07577, 0.03948), (-0.2427, 0.07432, 0.03949), (-0.2689, 0.1135, 0.03921), (-0.2657, 0.1173, 0.03918), (-0.2477, 0.1248, 0.03912), (-0.2335, 0.07813, 0.03946), (-0.2713, 0.1091, 0.03924), (-0.2297, 0.0813, 0.03944), (-0.2727, 0.1043, 0.03927), (-0.2265, 0.08516, 0.03941), (-0.2732, 0.09932, 0.03931), (-0.2242, 0.08957, 0.03938), (-0.2727, 0.09435, 0.03935), (-0.2227, 0.09435, 0.03935), (-0.2713, 0.08957, 0.03938), (-0.2222, 0.09932, 0.03931), (-0.2689, 0.08516, 0.03941), (-0.2657, 0.0813, 0.03944), (-0.2619, 0.07813, 0.03946), (-0.2265, 0.1135, 0.03921), (-0.2575, 0.07577, 0.03948), (-0.2527, 0.1243, 0.03913), (-0.2297, 0.1173, 0.03918), (-0.2527, 0.07432, 0.03949), (-0.2575, 0.1229, 0.03914), (-0.2335, 0.1205, 0.03915), (-0.2477, 0.07383, 0.0395), (-0.2619, 0.1205, 0.03915), (-0.2477, 0.1248, 0.03941), (-0.2527, 0.1243, 0.03941), (-0.2575, 0.1229, 0.03942), (-0.2619, 0.1205, 0.03944), (-0.2657, 0.1174, 0.03946), (-0.2689, 0.1135, 0.03949), (-0.2713, 0.1091, 0.03952), (-0.2727, 0.1043, 0.03956), (-0.2732, 0.09933, 0.0396), (-0.2727, 0.09435, 0.03963), (-0.2713, 0.08957, 0.03967), (-0.2689, 0.08517, 0.0397), (-0.2657, 0.0813, 0.03973), (-0.2619, 0.07813, 0.03975), (-0.2575, 0.07578, 0.03977), (-0.2527, 0.07433, 0.03978), (-0.2477, 0.07384, 0.03978), (-0.2427, 0.07433, 0.03978), (-0.2379, 0.07578, 0.03977), (-0.2335, 0.07813, 0.03975), (-0.2297, 0.0813, 0.03973), (-0.2265, 0.08517, 0.0397), (-0.2242, 0.08957, 0.03967), (-0.2227, 0.09435, 0.03963), (-0.2222, 0.09933, 0.0396), (-0.2265, 0.1135, 0.03949), (-0.2297, 0.1174, 0.03946), (-0.2335, 0.1205, 0.03944), (-0.2379, 0.1229, 0.03942), (-0.2427, 0.1243, 0.03941), (-0.2575, 0.1228, 0.03332), (-0.2527, 0.1243, 0.03331), (-0.2477, 0.1248, 0.0333), (-0.2427, 0.1243, 0.03331), (-0.2379, 0.1228, 0.03332), (-0.2335, 0.1205, 0.03333), (-0.2297, 0.1173, 0.03336), (-0.2265, 0.1134, 0.03338), (-0.2242, 0.109, 0.03342), (-0.2227, 0.1043, 0.03345), (-0.2222, 0.09928, 0.03349), (-0.2227, 0.09431, 0.03352), (-0.2242, 0.08953, 0.03356), (-0.2265, 0.08512, 0.03359), (-0.2297, 0.08126, 0.03362), (-0.2335, 0.07809, 0.03364), (-0.2379, 0.07573, 0.03366), (-0.2427, 0.07428, 0.03367), (-0.2477, 0.07379, 0.03368), (-0.2527, 0.07428, 0.03367), (-0.2575, 0.07573, 0.03366), (-0.2619, 0.07809, 0.03364), (-0.2657, 0.08126, 0.03362), (-0.2689, 0.08512, 0.03359), (-0.2713, 0.08953, 0.03356), (-0.2727, 0.09431, 0.03352), (-0.2732, 0.09928, 0.03349), (-0.2727, 0.1043, 0.03345), (-0.2713, 0.109, 0.03342), (-0.2689, 0.1134, 0.03338), (-0.2657, 0.1173, 0.03336), (-0.2619, 0.1205, 0.03333), (-0.2619, 0.1205, 0.03333), (-0.2657, 0.1173, 0.03336), (-0.2242, 0.1091, 0.03952), (-0.2227, 0.1043, 0.03956), (-0.2689, 0.1134, 0.03338), (-0.2713, 0.109, 0.03342), (-0.2727, 0.1043, 0.03345), (-0.2732, 0.09928, 0.03349), (-0.2727, 0.09431, 0.03352), (-0.2713, 0.08953, 0.03356), (-0.2689, 0.08512, 0.03359), (-0.2657, 0.08126, 0.03362), (-0.2619, 0.07809, 0.03364), (-0.2575, 0.07573, 0.03366), (-0.2527, 0.07428, 0.03367), (-0.2477, 0.07379, 0.03368), (-0.2427, 0.07428, 0.03367), (-0.2379, 0.07573, 0.03366), (-0.2335, 0.07809, 0.03364), (-0.2297, 0.08126, 0.03362), (-0.2265, 0.08512, 0.03359), (-0.2242, 0.08953, 0.03356), (-0.2227, 0.09431, 0.03352), (-0.2222, 0.09928, 0.03349), (-0.2227, 0.1043, 0.03345), (-0.2242, 0.109, 0.03342), (-0.2265, 0.1134, 0.03338), (-0.2297, 0.1173, 0.03336), (-0.2335, 0.1205, 0.03333), (-0.2379, 0.1228, 0.03332), (-0.2427, 0.1243, 0.03331), (-0.2477, 0.1248, 0.0333), (-0.2527, 0.1243, 0.03331), (-0.2575, 0.1228, 0.03332), (-0.2477, 0.1248, 0.03941), (-0.2527, 0.1243, 0.03941), (-0.2575, 0.1229, 0.03942), (-0.2619, 0.1205, 0.03944), (-0.2657, 0.1174, 0.03946), (-0.2689, 0.1135, 0.03949), (-0.2713, 0.1091, 0.03952), (-0.2727, 0.1043, 0.03956), (-0.2732, 0.09933, 0.0396), (-0.2727, 0.09435, 0.03963), (-0.2713, 0.08957, 0.03967), (-0.2689, 0.08517, 0.0397), (-0.2657, 0.0813, 0.03973), (-0.2619, 0.07813, 0.03975), (-0.2575, 0.07578, 0.03977), (-0.2527, 0.07433, 0.03978), (-0.2477, 0.07384, 0.03978), (-0.2427, 0.07433, 0.03978), (-0.2379, 0.07578, 0.03977), (-0.2335, 0.07813, 0.03975), (-0.2297, 0.0813, 0.03973), (-0.2265, 0.08517, 0.0397), (-0.2242, 0.08957, 0.03967), (-0.2227, 0.09435, 0.03963), (-0.2222, 0.09933, 0.0396), (-0.2265, 0.1135, 0.03949), (-0.2297, 0.1174, 0.03946), (-0.2335, 0.1205, 0.03944), (-0.2379, 0.1229, 0.03942), (-0.2427, 0.1243, 0.03941), (-0.2575, 0.1228, 0.03332), (-0.2527, 0.1243, 0.03331), (-0.2477, 0.1248, 0.0333), (-0.2427, 0.1243, 0.03331), (-0.2379, 0.1228, 0.03332), (-0.2335, 0.1205, 0.03333), (-0.2297, 0.1173, 0.03336), (-0.2265, 0.1134, 0.03338), (-0.2242, 0.109, 0.03342), (-0.2227, 0.1043, 0.03345), (-0.2222, 0.09928, 0.03349), (-0.2227, 0.09431, 0.03352), (-0.2242, 0.08953, 0.03356), (-0.2265, 0.08512, 0.03359), (-0.2297, 0.08126, 0.03362), (-0.2335, 0.07809, 0.03364), (-0.2379, 0.07573, 0.03366), (-0.2427, 0.07428, 0.03367), (-0.2477, 0.07379, 0.03368), (-0.2527, 0.07428, 0.03367), (-0.2575, 0.07573, 0.03366), (-0.2619, 0.07809, 0.03364), (-0.2657, 0.08126, 0.03362), (-0.2689, 0.08512, 0.03359), (-0.2713, 0.08953, 0.03356), (-0.2727, 0.09431, 0.03352), (-0.2732, 0.09928, 0.03349), (-0.2727, 0.1043, 0.03345), (-0.2713, 0.109, 0.03342), (-0.2689, 0.1134, 0.03338), (-0.2657, 0.1173, 0.03336), (-0.2619, 0.1205, 0.03333), (-0.2242, 0.1091, 0.03952), (-0.2227, 0.1043, 0.03956), (-0.2477, 0.1248, 0.03941), (-0.2527, 0.1243, 0.03941), (-0.2575, 0.1229, 0.03942), (-0.2619, 0.1205, 0.03944), (-0.2657, 0.1174, 0.03946), (-0.2689, 0.1135, 0.03949), (-0.2713, 0.1091, 0.03952), (-0.2727, 0.1043, 0.03956), (-0.2732, 0.09933, 0.0396), (-0.2727, 0.09435, 0.03963), (-0.2713, 0.08957, 0.03967), (-0.2689, 0.08517, 0.0397), (-0.2657, 0.0813, 0.03973), (-0.2619, 0.07813, 0.03975), (-0.2575, 0.07578, 0.03977), (-0.2527, 0.07433, 0.03978), (-0.2477, 0.07384, 0.03978), (-0.2427, 0.07433, 0.03978), (-0.2379, 0.07578, 0.03977), (-0.2335, 0.07813, 0.03975), (-0.2297, 0.0813, 0.03973), (-0.2265, 0.08517, 0.0397), (-0.2242, 0.08957, 0.03967), (-0.2227, 0.09435, 0.03963), (-0.2222, 0.09933, 0.0396), (-0.2265, 0.1135, 0.03949), (-0.2297, 0.1174, 0.03946), (-0.2335, 0.1205, 0.03944), (-0.2379, 0.1229, 0.03942), (-0.2427, 0.1243, 0.03941), (-0.2227, 0.1043, 0.03927), (-0.2242, 0.1091, 0.03924), (-0.2242, 0.1091, 0.03952), (-0.2227, 0.1043, 0.03956), (-0.2427, 0.1243, 0.03913), (-0.2379, 0.1229, 0.03914), (-0.2379, 0.07577, 0.03948), (-0.2427, 0.07432, 0.03949), (-0.2689, 0.1135, 0.03921), (-0.2657, 0.1173, 0.03918), (-0.2477, 0.1248, 0.03912), (-0.2335, 0.07813, 0.03946), (-0.2713, 0.1091, 0.03924), (-0.2297, 0.0813, 0.03944), (-0.2727, 0.1043, 0.03927), (-0.2265, 0.08516, 0.03941), (-0.2732, 0.09932, 0.03931), (-0.2242, 0.08957, 0.03938), (-0.2727, 0.09435, 0.03935), (-0.2227, 0.09435, 0.03935), (-0.2713, 0.08957, 0.03938), (-0.2222, 0.09932, 0.03931), (-0.2689, 0.08516, 0.03941), (-0.2657, 0.0813, 0.03944), (-0.2619, 0.07813, 0.03946), (-0.2265, 0.1135, 0.03921), (-0.2575, 0.07577, 0.03948), (-0.2527, 0.1243, 0.03913), (-0.2297, 0.1173, 0.03918), (-0.2527, 0.07432, 0.03949), (-0.2575, 0.1229, 0.03914), (-0.2335, 0.1205, 0.03915), (-0.2477, 0.07383, 0.0395), (-0.2619, 0.1205, 0.03915), (-0.2477, 0.1248, 0.03941), (-0.2527, 0.1243, 0.03941), (-0.2575, 0.1229, 0.03942), (-0.2619, 0.1205, 0.03944), (-0.2657, 0.1174, 0.03946), (-0.2689, 0.1135, 0.03949), (-0.2713, 0.1091, 0.03952), (-0.2727, 0.1043, 0.03956), (-0.2732, 0.09933, 0.0396), (-0.2727, 0.09435, 0.03963), (-0.2713, 0.08957, 0.03967), (-0.2689, 0.08517, 0.0397), (-0.2657, 0.0813, 0.03973), (-0.2619, 0.07813, 0.03975), (-0.2575, 0.07578, 0.03977), (-0.2527, 0.07433, 0.03978), (-0.2477, 0.07384, 0.03978), (-0.2427, 0.07433, 0.03978), (-0.2379, 0.07578, 0.03977), (-0.2335, 0.07813, 0.03975), (-0.2297, 0.0813, 0.03973), (-0.2265, 0.08517, 0.0397), (-0.2242, 0.08957, 0.03967), (-0.2227, 0.09435, 0.03963), (-0.2222, 0.09933, 0.0396), (-0.2265, 0.1135, 0.03949), (-0.2297, 0.1174, 0.03946), (-0.2335, 0.1205, 0.03944), (-0.2379, 0.1229, 0.03942), (-0.2427, 0.1243, 0.03941), (-0.2569, 0.1226, -0.003737), (-0.2521, 0.124, -0.003748), (-0.2471, 0.1245, -0.003751), (-0.2421, 0.124, -0.003748), (-0.2373, 0.1226, -0.003737), (-0.2329, 0.1202, -0.00372), (-0.2291, 0.117, -0.003697), (-0.2259, 0.1132, -0.003668), (-0.2236, 0.1088, -0.003636), (-0.2221, 0.104, -0.003601), (-0.2216, 0.09901, -0.003565), (-0.2221, 0.09404, -0.003528), (-0.2236, 0.08926, -0.003493), (-0.2259, 0.08485, -0.003461), (-0.2291, 0.08099, -0.003433), (-0.2329, 0.07782, -0.003409), (-0.2373, 0.07546, -0.003392), (-0.2421, 0.07401, -0.003382), (-0.2471, 0.07352, -0.003378), (-0.2521, 0.07401, -0.003382), (-0.2569, 0.07546, -0.003392), (-0.2613, 0.07782, -0.003409), (-0.2651, 0.08099, -0.003433), (-0.2683, 0.08485, -0.003461), (-0.2707, 0.08926, -0.003493), (-0.2721, 0.09404, -0.003528), (-0.2726, 0.09901, -0.003565), (-0.2721, 0.104, -0.003601), (-0.2707, 0.1088, -0.003636), (-0.2683, 0.1132, -0.003668), (-0.2651, 0.117, -0.003697), (-0.2613, 0.1202, -0.00372), (-0.2221, 0.104, 0.002219), (-0.2236, 0.1088, 0.002184), (-0.2236, 0.1088, 0.002471), (-0.2221, 0.104, 0.002506), (-0.2421, 0.1241, 0.002073), (-0.2373, 0.1226, 0.002083), (-0.2373, 0.07551, 0.002428), (-0.2421, 0.07406, 0.002439), (-0.2683, 0.1132, 0.002152), (-0.2651, 0.1171, 0.002124), (-0.2471, 0.1245, 0.002069), (-0.2329, 0.07786, 0.002411), (-0.2707, 0.1088, 0.002184), (-0.2291, 0.08103, 0.002388), (-0.2721, 0.104, 0.002219), (-0.2259, 0.08489, 0.002359), (-0.2726, 0.09906, 0.002256), (-0.2236, 0.0893, 0.002327), (-0.2721, 0.09408, 0.002292), (-0.2221, 0.09408, 0.002292), (-0.2707, 0.0893, 0.002327), (-0.2216, 0.09906, 0.002256), (-0.2683, 0.08489, 0.002359), (-0.2651, 0.08103, 0.002388), (-0.2613, 0.07786, 0.002411), (-0.2259, 0.1132, 0.002152), (-0.2569, 0.07551, 0.002428), (-0.2521, 0.1241, 0.002073), (-0.2291, 0.1171, 0.002124), (-0.2521, 0.07406, 0.002439), (-0.2569, 0.1226, 0.002083), (-0.2329, 0.1202, 0.0021), (-0.2471, 0.07357, 0.002442), (-0.2613, 0.1202, 0.0021), (-0.2471, 0.1245, 0.002356), (-0.2521, 0.1241, 0.002359), (-0.2569, 0.1226, 0.00237), (-0.2613, 0.1203, 0.002387), (-0.2651, 0.1171, 0.00241), (-0.2683, 0.1132, 0.002439), (-0.2707, 0.1088, 0.002471), (-0.2721, 0.104, 0.002506), (-0.2726, 0.09906, 0.002542), (-0.2721, 0.09408, 0.002579), (-0.2707, 0.0893, 0.002614), (-0.2683, 0.0849, 0.002646), (-0.2651, 0.08103, 0.002674), (-0.2613, 0.07786, 0.002697), (-0.2569, 0.07551, 0.002715), (-0.2521, 0.07406, 0.002725), (-0.2471, 0.07357, 0.002729), (-0.2421, 0.07406, 0.002725), (-0.2373, 0.07551, 0.002715), (-0.2329, 0.07786, 0.002697), (-0.2291, 0.08103, 0.002674), (-0.2259, 0.0849, 0.002646), (-0.2236, 0.0893, 0.002614), (-0.2221, 0.09408, 0.002579), (-0.2216, 0.09906, 0.002542), (-0.2259, 0.1132, 0.002439), (-0.2291, 0.1171, 0.00241), (-0.2329, 0.1203, 0.002387), (-0.2373, 0.1226, 0.00237), (-0.2421, 0.1241, 0.002359), (-0.2569, 0.1226, -0.003737), (-0.2521, 0.124, -0.003748), (-0.2471, 0.1245, -0.003751), (-0.2421, 0.124, -0.003748), (-0.2373, 0.1226, -0.003737), (-0.2329, 0.1202, -0.00372), (-0.2291, 0.117, -0.003697), (-0.2259, 0.1132, -0.003668), (-0.2236, 0.1088, -0.003636), (-0.2221, 0.104, -0.003601), (-0.2216, 0.09901, -0.003565), (-0.2221, 0.09404, -0.003528), (-0.2236, 0.08926, -0.003493), (-0.2259, 0.08485, -0.003461), (-0.2291, 0.08099, -0.003433), (-0.2329, 0.07782, -0.003409), (-0.2373, 0.07546, -0.003392), (-0.2421, 0.07401, -0.003382), (-0.2471, 0.07352, -0.003378), (-0.2521, 0.07401, -0.003382), (-0.2569, 0.07546, -0.003392), (-0.2613, 0.07782, -0.003409), (-0.2651, 0.08099, -0.003433), (-0.2683, 0.08485, -0.003461), (-0.2707, 0.08926, -0.003493), (-0.2721, 0.09404, -0.003528), (-0.2726, 0.09901, -0.003565), (-0.2721, 0.104, -0.003601), (-0.2707, 0.1088, -0.003636), (-0.2683, 0.1132, -0.003668), (-0.2651, 0.117, -0.003697), (-0.2613, 0.1202, -0.00372), (-0.2613, 0.1202, -0.00372), (-0.2651, 0.117, -0.003697), (-0.2236, 0.1088, 0.002471), (-0.2221, 0.104, 0.002506), (-0.2683, 0.1132, -0.003668), (-0.2707, 0.1088, -0.003636), (-0.2721, 0.104, -0.003601), (-0.2726, 0.09901, -0.003565), (-0.2721, 0.09404, -0.003528), (-0.2707, 0.08926, -0.003493), (-0.2683, 0.08485, -0.003461), (-0.2651, 0.08099, -0.003433), (-0.2613, 0.07782, -0.003409), (-0.2569, 0.07546, -0.003392), (-0.2521, 0.07401, -0.003382), (-0.2471, 0.07352, -0.003378), (-0.2421, 0.07401, -0.003382), (-0.2373, 0.07546, -0.003392), (-0.2329, 0.07782, -0.003409), (-0.2291, 0.08099, -0.003433), (-0.2259, 0.08485, -0.003461), (-0.2236, 0.08926, -0.003493), (-0.2221, 0.09404, -0.003528), (-0.2216, 0.09901, -0.003565), (-0.2221, 0.104, -0.003601), (-0.2236, 0.1088, -0.003636), (-0.2259, 0.1132, -0.003668), (-0.2291, 0.117, -0.003697), (-0.2329, 0.1202, -0.00372), (-0.2373, 0.1226, -0.003737), (-0.2421, 0.124, -0.003748), (-0.2471, 0.1245, -0.003751), (-0.2521, 0.124, -0.003748), (-0.2569, 0.1226, -0.003737), (-0.2471, 0.1245, 0.002356), (-0.2521, 0.1241, 0.002359), (-0.2569, 0.1226, 0.00237), (-0.2613, 0.1203, 0.002387), (-0.2651, 0.1171, 0.00241), (-0.2683, 0.1132, 0.002439), (-0.2707, 0.1088, 0.002471), (-0.2721, 0.104, 0.002506), (-0.2726, 0.09906, 0.002542), (-0.2721, 0.09408, 0.002579), (-0.2707, 0.0893, 0.002614), (-0.2683, 0.0849, 0.002646), (-0.2651, 0.08103, 0.002674), (-0.2613, 0.07786, 0.002697), (-0.2569, 0.07551, 0.002715), (-0.2521, 0.07406, 0.002725), (-0.2471, 0.07357, 0.002729), (-0.2421, 0.07406, 0.002725), (-0.2373, 0.07551, 0.002715), (-0.2329, 0.07786, 0.002697), (-0.2291, 0.08103, 0.002674), (-0.2259, 0.0849, 0.002646), (-0.2236, 0.0893, 0.002614), (-0.2221, 0.09408, 0.002579), (-0.2216, 0.09906, 0.002542), (-0.2259, 0.1132, 0.002439), (-0.2291, 0.1171, 0.00241), (-0.2329, 0.1203, 0.002387), (-0.2373, 0.1226, 0.00237), (-0.2421, 0.1241, 0.002359), (-0.2569, 0.1226, -0.003737), (-0.2521, 0.124, -0.003748), (-0.2471, 0.1245, -0.003751), (-0.2421, 0.124, -0.003748), (-0.2373, 0.1226, -0.003737), (-0.2329, 0.1202, -0.00372), (-0.2291, 0.117, -0.003697), (-0.2259, 0.1132, -0.003668), (-0.2236, 0.1088, -0.003636), (-0.2221, 0.104, -0.003601), (-0.2216, 0.09901, -0.003565), (-0.2221, 0.09404, -0.003528), (-0.2236, 0.08926, -0.003493), (-0.2259, 0.08485, -0.003461), (-0.2291, 0.08099, -0.003433), (-0.2329, 0.07782, -0.003409), (-0.2373, 0.07546, -0.003392), (-0.2421, 0.07401, -0.003382), (-0.2471, 0.07352, -0.003378), (-0.2521, 0.07401, -0.003382), (-0.2569, 0.07546, -0.003392), (-0.2613, 0.07782, -0.003409), (-0.2651, 0.08099, -0.003433), (-0.2683, 0.08485, -0.003461), (-0.2707, 0.08926, -0.003493), (-0.2721, 0.09404, -0.003528), (-0.2726, 0.09901, -0.003565), (-0.2721, 0.104, -0.003601), (-0.2707, 0.1088, -0.003636), (-0.2683, 0.1132, -0.003668), (-0.2651, 0.117, -0.003697), (-0.2613, 0.1202, -0.00372), (-0.2236, 0.1088, 0.002471), (-0.2221, 0.104, 0.002506), (-0.2471, 0.1245, 0.002356), (-0.2521, 0.1241, 0.002359), (-0.2569, 0.1226, 0.00237), (-0.2613, 0.1203, 0.002387), (-0.2651, 0.1171, 0.00241), (-0.2683, 0.1132, 0.002439), (-0.2707, 0.1088, 0.002471), (-0.2721, 0.104, 0.002506), (-0.2726, 0.09906, 0.002542), (-0.2721, 0.09408, 0.002579), (-0.2707, 0.0893, 0.002614), (-0.2683, 0.0849, 0.002646), (-0.2651, 0.08103, 0.002674), (-0.2613, 0.07786, 0.002697), (-0.2569, 0.07551, 0.002715), (-0.2521, 0.07406, 0.002725), (-0.2471, 0.07357, 0.002729), (-0.2421, 0.07406, 0.002725), (-0.2373, 0.07551, 0.002715), (-0.2329, 0.07786, 0.002697), (-0.2291, 0.08103, 0.002674), (-0.2259, 0.0849, 0.002646), (-0.2236, 0.0893, 0.002614), (-0.2221, 0.09408, 0.002579), (-0.2216, 0.09906, 0.002542), (-0.2259, 0.1132, 0.002439), (-0.2291, 0.1171, 0.00241), (-0.2329, 0.1203, 0.002387), (-0.2373, 0.1226, 0.00237), (-0.2421, 0.1241, 0.002359), (-0.2221, 0.104, 0.002219), (-0.2236, 0.1088, 0.002184), (-0.2236, 0.1088, 0.002471), (-0.2221, 0.104, 0.002506), (-0.2421, 0.1241, 0.002073), (-0.2373, 0.1226, 0.002083), (-0.2373, 0.07551, 0.002428), (-0.2421, 0.07406, 0.002439), (-0.2683, 0.1132, 0.002152), (-0.2651, 0.1171, 0.002124), (-0.2471, 0.1245, 0.002069), (-0.2329, 0.07786, 0.002411), (-0.2707, 0.1088, 0.002184), (-0.2291, 0.08103, 0.002388), (-0.2721, 0.104, 0.002219), (-0.2259, 0.08489, 0.002359), (-0.2726, 0.09906, 0.002256), (-0.2236, 0.0893, 0.002327), (-0.2721, 0.09408, 0.002292), (-0.2221, 0.09408, 0.002292), (-0.2707, 0.0893, 0.002327), (-0.2216, 0.09906, 0.002256), (-0.2683, 0.08489, 0.002359), (-0.2651, 0.08103, 0.002388), (-0.2613, 0.07786, 0.002411), (-0.2259, 0.1132, 0.002152), (-0.2569, 0.07551, 0.002428), (-0.2521, 0.1241, 0.002073), (-0.2291, 0.1171, 0.002124), (-0.2521, 0.07406, 0.002439), (-0.2569, 0.1226, 0.002083), (-0.2329, 0.1202, 0.0021), (-0.2471, 0.07357, 0.002442), (-0.2613, 0.1202, 0.0021), (-0.2471, 0.1245, 0.002356), (-0.2521, 0.1241, 0.002359), (-0.2569, 0.1226, 0.00237), (-0.2613, 0.1203, 0.002387), (-0.2651, 0.1171, 0.00241), (-0.2683, 0.1132, 0.002439), (-0.2707, 0.1088, 0.002471), (-0.2721, 0.104, 0.002506), (-0.2726, 0.09906, 0.002542), (-0.2721, 0.09408, 0.002579), (-0.2707, 0.0893, 0.002614), (-0.2683, 0.0849, 0.002646), (-0.2651, 0.08103, 0.002674), (-0.2613, 0.07786, 0.002697), (-0.2569, 0.07551, 0.002715), (-0.2521, 0.07406, 0.002725), (-0.2471, 0.07357, 0.002729), (-0.2421, 0.07406, 0.002725), (-0.2373, 0.07551, 0.002715), (-0.2329, 0.07786, 0.002697), (-0.2291, 0.08103, 0.002674), (-0.2259, 0.0849, 0.002646), (-0.2236, 0.0893, 0.002614), (-0.2221, 0.09408, 0.002579), (-0.2216, 0.09906, 0.002542), (-0.2259, 0.1132, 0.002439), (-0.2291, 0.1171, 0.00241), (-0.2329, 0.1203, 0.002387), (-0.2373, 0.1226, 0.00237), (-0.2421, 0.1241, 0.002359)], [], [(143, 288, 263), (143, 263, 144), (156, 287, 261), (156, 261, 157), (31, 65, 62, 0), (142, 285, 288), (142, 288, 143), (155, 284, 287), (155, 287, 156), (160, 283, 286), (160, 286, 161), (141, 282, 285), (141, 285, 142), (32, 33, 34), (32, 34, 35), (4, 3, 36), (4, 36, 37), (17, 16, 38), (17, 38, 39), (30, 29, 40), (30, 40, 41), (3, 2, 42), (3, 42, 36), (16, 15, 43), (16, 43, 38), (29, 28, 44), (29, 44, 40), (15, 14, 45), (15, 45, 43), (28, 27, 46), (28, 46, 44), (14, 13, 47), (14, 47, 45), (27, 26, 48), (27, 48, 46), (13, 12, 49), (13, 49, 47), (26, 25, 50), (26, 50, 48), (12, 11, 51), (12, 51, 49), (25, 24, 52), (25, 52, 50), (11, 10, 53), (11, 53, 51), (24, 23, 54), (24, 54, 52), (10, 9, 32), (10, 32, 53), (23, 22, 55), (23, 55, 54), (9, 8, 33), (9, 33, 32), (22, 21, 56), (22, 56, 55), (8, 7, 57), (8, 57, 33), (21, 20, 58), (21, 58, 56), (2, 1, 59), (2, 59, 42), (7, 6, 60), (7, 60, 57), (20, 19, 61), (20, 61, 58), (1, 0, 62), (1, 62, 59), (6, 5, 63), (6, 63, 60), (19, 18, 64), (19, 64, 61), (5, 4, 37), (5, 37, 63), (18, 17, 39), (18, 39, 64), (31, 30, 41), (31, 41, 65), (154, 281, 284), (154, 284, 155), (159, 266, 283), (159, 283, 160), (140, 280, 282), (140, 282, 141), (153, 257, 281), (153, 281, 154), (139, 279, 280), (139, 280, 140), (152, 256, 257), (55, 56, 79), (55, 79, 78), (33, 57, 91), (33, 91, 34), (56, 58, 80), (56, 80, 79), (42, 59, 67), (42, 67, 66), (57, 60, 92), (57, 92, 91), (58, 61, 81), (58, 81, 80), (59, 62, 68), (59, 68, 67), (60, 63, 93), (60, 93, 92), (61, 64, 82), (61, 82, 81), (62, 65, 69), (62, 69, 68), (63, 37, 94), (63, 94, 93), (64, 39, 83), (64, 83, 82), (65, 41, 70), (65, 70, 69), (37, 36, 95), (37, 95, 94), (39, 38, 84), (39, 84, 83), (41, 40, 71), (41, 71, 70), (36, 42, 66), (36, 66, 95), (38, 43, 85), (38, 85, 84), (40, 44, 72), (40, 72, 71), (43, 45, 86), (43, 86, 85), (44, 46, 73), (44, 73, 72), (45, 47, 87), (45, 87, 86), (46, 48, 74), (46, 74, 73), (47, 49, 88), (47, 88, 87), (48, 50, 75), (48, 75, 74), (49, 51, 89), (49, 89, 88), (50, 52, 76), (50, 76, 75), (51, 53, 90), (51, 90, 89), (52, 54, 77), (52, 77, 76), (53, 32, 35), (53, 35, 90), (54, 55, 78), (54, 78, 77), (152, 257, 153), (138, 278, 279), (138, 279, 139), (151, 277, 256), (151, 256, 152), (137, 276, 278), (137, 278, 138), (150, 275, 277), (150, 277, 151), (136, 274, 276), (136, 276, 137), (149, 273, 275), (149, 275, 150), (135, 272, 274), (135, 274, 136), (148, 271, 273), (148, 273, 149), (157, 261, 260), (144, 262, 145), (144, 263, 262), (129, 264, 132), (129, 265, 264), (158, 260, 266), (145, 262, 267), (132, 264, 268), (146, 269, 147), (133, 270, 134), (147, 271, 148), (134, 270, 272), (134, 272, 135), (147, 269, 271), (133, 268, 270), (146, 267, 269), (132, 268, 133), (145, 267, 146), (158, 266, 159), (128, 161, 286, 289), (256, 258, 257), (256, 259, 258), (157, 260, 158), (126, 222, 221, 125), (162, 226, 255, 191), (106, 202, 201, 105), (104, 200, 199, 103), (166, 230, 229, 165), (125, 221, 220, 124), (191, 255, 254, 190), (165, 229, 228, 164), (124, 220, 219, 123), (190, 254, 253, 189), (164, 228, 227, 163), (123, 219, 218, 122), (189, 253, 252, 188), (105, 201, 200, 104), (163, 227, 226, 162), (122, 218, 217, 121), (188, 252, 251, 187), (121, 217, 216, 120), (187, 251, 224, 130), (118, 214, 213, 117), (120, 216, 215, 119), (131, 225, 250, 186), (97, 193, 192, 96), (96, 192, 223, 127), (119, 215, 214, 118), (186, 250, 249, 185), (185, 249, 248, 184), (117, 213, 212, 116), (184, 248, 247, 183), (98, 194, 193, 97), (108, 204, 203, 107), (183, 247, 246, 182), (182, 246, 245, 181), (116, 212, 211, 115), (181, 245, 244, 180), (99, 195, 194, 98), (110, 206, 205, 109), (180, 244, 243, 179), (179, 243, 242, 178), (114, 210, 209, 113), (178, 242, 241, 177), (100, 196, 195, 99), (111, 207, 206, 110), (177, 241, 240, 176), (176, 240, 239, 175), (112, 208, 207, 111), (175, 239, 238, 174), (113, 209, 208, 112), (101, 197, 196, 100), (174, 238, 237, 173), (173, 237, 236, 172), (130, 224, 225, 131), (109, 205, 204, 108), (172, 236, 235, 171), (115, 211, 210, 114), (102, 198, 197, 101), (171, 235, 234, 170), (170, 234, 233, 169), (107, 203, 202, 106), (169, 233, 232, 168), (103, 199, 198, 102), (168, 232, 231, 167), (127, 223, 222, 126), (167, 231, 230, 166), (83, 179, 178, 82), (5, 101, 100, 4), (23, 119, 118, 22), (84, 180, 179, 83), (6, 102, 101, 5), (24, 120, 119, 23), (85, 181, 180, 84), (7, 103, 102, 6), (86, 182, 181, 85), (25, 121, 120, 24), (8, 104, 103, 7), (26, 122, 121, 25), (87, 183, 182, 86), (9, 105, 104, 8), (67, 163, 162, 66), (88, 184, 183, 87), (27, 123, 122, 26), (68, 164, 163, 67), (10, 106, 105, 9), (28, 124, 123, 27), (69, 165, 164, 68), (0, 96, 127, 31), (89, 185, 184, 88), (29, 125, 124, 28), (70, 166, 165, 69), (11, 107, 106, 10), (90, 186, 185, 89), (30, 126, 125, 29), (12, 108, 107, 11), (71, 167, 166, 70), (31, 127, 126, 30), (72, 168, 167, 71), (35, 131, 186, 90), (13, 109, 108, 12), (73, 169, 168, 72), (14, 110, 109, 13), (74, 170, 169, 73), (91, 187, 130, 34), (75, 171, 170, 74), (92, 188, 187, 91), (15, 111, 110, 14), (76, 172, 171, 75), (34, 130, 131, 35), (16, 112, 111, 15), (93, 189, 188, 92), (77, 173, 172, 76), (94, 190, 189, 93), (17, 113, 112, 16), (78, 174, 173, 77), (18, 114, 113, 17), (95, 191, 190, 94), (79, 175, 174, 78), (1, 97, 96, 0), (66, 162, 191, 95), (80, 176, 175, 79), (19, 115, 114, 18), (2, 98, 97, 1), (20, 116, 115, 19), (81, 177, 176, 80), (3, 99, 98, 2), (21, 117, 116, 20), (82, 178, 177, 81), (4, 100, 99, 3), (22, 118, 117, 21), (232, 296, 295, 231), (203, 150, 151, 202), (223, 128, 129, 222), (231, 295, 294, 230), (202, 151, 152, 201), (222, 129, 132, 221), (226, 290, 319, 255), (230, 294, 293, 229), (193, 160, 161, 192), (221, 132, 133, 220), (255, 319, 318, 254), (229, 293, 292, 228), (194, 159, 160, 193), (220, 133, 134, 219), (254, 318, 317, 253), (228, 292, 291, 227), (195, 158, 159, 194), (219, 134, 135, 218), (253, 317, 316, 252), (227, 291, 290, 226), (196, 157, 158, 195), (218, 135, 136, 217), (252, 316, 315, 251), (217, 136, 137, 216), (251, 315, 258, 224), (216, 137, 138, 215), (225, 259, 314, 250), (215, 138, 139, 214), (250, 314, 313, 249), (197, 156, 157, 196), (249, 313, 312, 248), (198, 155, 156, 197), (248, 312, 311, 247), (199, 154, 155, 198), (247, 311, 310, 246), (200, 153, 154, 199), (246, 310, 309, 245), (201, 152, 153, 200), (245, 309, 308, 244), (244, 308, 307, 243), (192, 161, 128, 223), (243, 307, 306, 242), (204, 149, 150, 203), (242, 306, 305, 241), (206, 147, 148, 205), (241, 305, 304, 240), (207, 146, 147, 206), (240, 304, 303, 239), (209, 144, 145, 208), (239, 303, 302, 238), (211, 142, 143, 210), (214, 139, 140, 213), (238, 302, 301, 237), (213, 140, 141, 212), (237, 301, 300, 236), (224, 258, 259, 225), (212, 141, 142, 211), (236, 300, 299, 235), (235, 299, 298, 234), (210, 143, 144, 209), (234, 298, 297, 233), (208, 145, 146, 207), (233, 297, 296, 232), (205, 148, 149, 204), (128, 265, 129), (128, 289, 265), (279, 303, 280), (279, 302, 303), (257, 315, 281), (257, 258, 315), (280, 304, 282), (280, 303, 304), (266, 291, 283), (266, 290, 291), (281, 316, 284), (281, 315, 316), (282, 305, 285), (282, 304, 305), (283, 292, 286), (283, 291, 292), (284, 317, 287), (284, 316, 317), (285, 306, 288), (285, 305, 306), (286, 293, 289), (286, 292, 293), (287, 318, 261), (287, 317, 318), (288, 307, 263), (288, 306, 307), (289, 294, 265), (289, 293, 294), (261, 319, 260), (261, 318, 319), (263, 308, 262), (263, 307, 308), (265, 295, 264), (265, 294, 295), (260, 290, 266), (260, 319, 290), (262, 309, 267), (262, 308, 309), (264, 296, 268), (264, 295, 296), (267, 310, 269), (267, 309, 310), (268, 297, 270), (268, 296, 297), (269, 311, 271), (269, 310, 311), (270, 298, 272), (270, 297, 298), (271, 312, 273), (271, 311, 312), (272, 299, 274), (272, 298, 299), (273, 313, 275), (273, 312, 313), (274, 300, 276), (274, 299, 300), (275, 314, 277), (275, 313, 314), (276, 301, 278), (276, 300, 301), (277, 259, 256), (277, 314, 259), (278, 302, 279), (278, 301, 302), (463, 583, 608), (463, 464, 583), (476, 581, 607), (476, 477, 581), (351, 320, 382, 385), (462, 608, 605), (462, 463, 608), (475, 607, 604), (475, 476, 607), (480, 606, 603), (480, 481, 606), (461, 605, 602), (461, 462, 605), (352, 354, 353), (352, 355, 354), (324, 356, 323), (324, 357, 356), (337, 358, 336), (337, 359, 358), (350, 360, 349), (350, 361, 360), (323, 362, 322), (323, 356, 362), (336, 363, 335), (336, 358, 363), (349, 364, 348), (349, 360, 364), (335, 365, 334), (335, 363, 365), (348, 366, 347), (348, 364, 366), (334, 367, 333), (334, 365, 367), (347, 368, 346), (347, 366, 368), (333, 369, 332), (333, 367, 369), (346, 370, 345), (346, 368, 370), (332, 371, 331), (332, 369, 371), (345, 372, 344), (345, 370, 372), (331, 373, 330), (331, 371, 373), (344, 374, 343), (344, 372, 374), (330, 352, 329), (330, 373, 352), (343, 375, 342), (343, 374, 375), (329, 353, 328), (329, 352, 353), (342, 376, 341), (342, 375, 376), (328, 377, 327), (328, 353, 377), (341, 378, 340), (341, 376, 378), (322, 379, 321), (322, 362, 379), (327, 380, 326), (327, 377, 380), (340, 381, 339), (340, 378, 381), (321, 382, 320), (321, 379, 382), (326, 383, 325), (326, 380, 383), (339, 384, 338), (339, 381, 384), (325, 357, 324), (325, 383, 357), (338, 359, 337), (338, 384, 359), (351, 361, 350), (351, 385, 361), (474, 604, 601), (474, 475, 604), (479, 603, 586), (479, 480, 603), (460, 602, 600), (460, 461, 602), (473, 601, 577), (473, 474, 601), (459, 600, 599), (459, 460, 600), (472, 577, 576), (375, 399, 376), (375, 398, 399), (353, 411, 377), (353, 354, 411), (376, 400, 378), (376, 399, 400), (362, 387, 379), (362, 386, 387), (377, 412, 380), (377, 411, 412), (378, 401, 381), (378, 400, 401), (379, 388, 382), (379, 387, 388), (380, 413, 383), (380, 412, 413), (381, 402, 384), (381, 401, 402), (382, 389, 385), (382, 388, 389), (383, 414, 357), (383, 413, 414), (384, 403, 359), (384, 402, 403), (385, 390, 361), (385, 389, 390), (357, 415, 356), (357, 414, 415), (359, 404, 358), (359, 403, 404), (361, 391, 360), (361, 390, 391), (356, 386, 362), (356, 415, 386), (358, 405, 363), (358, 404, 405), (360, 392, 364), (360, 391, 392), (363, 406, 365), (363, 405, 406), (364, 393, 366), (364, 392, 393), (365, 407, 367), (365, 406, 407), (366, 394, 368), (366, 393, 394), (367, 408, 369), (367, 407, 408), (368, 395, 370), (368, 394, 395), (369, 409, 371), (369, 408, 409), (370, 396, 372), (370, 395, 396), (371, 410, 373), (371, 409, 410), (372, 397, 374), (372, 396, 397), (373, 355, 352), (373, 410, 355), (374, 398, 375), (374, 397, 398), (472, 473, 577), (458, 599, 598), (458, 459, 599), (471, 576, 597), (471, 472, 576), (457, 598, 596), (457, 458, 598), (470, 597, 595), (470, 471, 597), (456, 596, 594), (456, 457, 596), (469, 595, 593), (469, 470, 595), (455, 594, 592), (455, 456, 594), (468, 593, 591), (468, 469, 593), (477, 580, 581), (464, 465, 582), (464, 582, 583), (449, 452, 584), (449, 584, 585), (478, 586, 580), (465, 587, 582), (452, 588, 584), (466, 467, 589), (453, 454, 590), (467, 468, 591), (454, 592, 590), (454, 455, 592), (467, 591, 589), (453, 590, 588), (466, 589, 587), (452, 453, 588), (465, 466, 587), (478, 479, 586), (448, 609, 606, 481), (576, 577, 578), (576, 578, 579), (477, 478, 580), (446, 445, 541, 542), (482, 511, 575, 546), (426, 425, 521, 522), (424, 423, 519, 520), (486, 485, 549, 550), (445, 444, 540, 541), (511, 510, 574, 575), (485, 484, 548, 549), (444, 443, 539, 540), (510, 509, 573, 574), (484, 483, 547, 548), (443, 442, 538, 539), (509, 508, 572, 573), (425, 424, 520, 521), (483, 482, 546, 547), (442, 441, 537, 538), (508, 507, 571, 572), (441, 440, 536, 537), (507, 450, 544, 571), (438, 437, 533, 534), (440, 439, 535, 536), (451, 506, 570, 545), (417, 416, 512, 513), (416, 447, 543, 512), (439, 438, 534, 535), (506, 505, 569, 570), (505, 504, 568, 569), (437, 436, 532, 533), (504, 503, 567, 568), (418, 417, 513, 514), (428, 427, 523, 524), (503, 502, 566, 567), (502, 501, 565, 566), (436, 435, 531, 532), (501, 500, 564, 565), (419, 418, 514, 515), (430, 429, 525, 526), (500, 499, 563, 564), (499, 498, 562, 563), (434, 433, 529, 530), (498, 497, 561, 562), (420, 419, 515, 516), (431, 430, 526, 527), (497, 496, 560, 561), (496, 495, 559, 560), (432, 431, 527, 528), (495, 494, 558, 559), (433, 432, 528, 529), (421, 420, 516, 517), (494, 493, 557, 558), (493, 492, 556, 557), (450, 451, 545, 544), (429, 428, 524, 525), (492, 491, 555, 556), (435, 434, 530, 531), (422, 421, 517, 518), (491, 490, 554, 555), (490, 489, 553, 554), (427, 426, 522, 523), (489, 488, 552, 553), (423, 422, 518, 519), (488, 487, 551, 552), (447, 446, 542, 543), (487, 486, 550, 551), (403, 402, 498, 499), (325, 324, 420, 421), (343, 342, 438, 439), (404, 403, 499, 500), (326, 325, 421, 422), (344, 343, 439, 440), (405, 404, 500, 501), (327, 326, 422, 423), (406, 405, 501, 502), (345, 344, 440, 441), (328, 327, 423, 424), (346, 345, 441, 442), (407, 406, 502, 503), (329, 328, 424, 425), (387, 386, 482, 483), (408, 407, 503, 504), (347, 346, 442, 443), (388, 387, 483, 484), (330, 329, 425, 426), (348, 347, 443, 444), (389, 388, 484, 485), (320, 351, 447, 416), (409, 408, 504, 505), (349, 348, 444, 445), (390, 389, 485, 486), (331, 330, 426, 427), (410, 409, 505, 506), (350, 349, 445, 446), (332, 331, 427, 428), (391, 390, 486, 487), (351, 350, 446, 447), (392, 391, 487, 488), (355, 410, 506, 451), (333, 332, 428, 429), (393, 392, 488, 489), (334, 333, 429, 430), (394, 393, 489, 490), (411, 354, 450, 507), (395, 394, 490, 491), (412, 411, 507, 508), (335, 334, 430, 431), (396, 395, 491, 492), (354, 355, 451, 450), (336, 335, 431, 432), (413, 412, 508, 509), (397, 396, 492, 493), (414, 413, 509, 510), (337, 336, 432, 433), (398, 397, 493, 494), (338, 337, 433, 434), (415, 414, 510, 511), (399, 398, 494, 495), (321, 320, 416, 417), (386, 415, 511, 482), (400, 399, 495, 496), (339, 338, 434, 435), (322, 321, 417, 418), (340, 339, 435, 436), (401, 400, 496, 497), (323, 322, 418, 419), (341, 340, 436, 437), (402, 401, 497, 498), (324, 323, 419, 420), (342, 341, 437, 438), (552, 551, 615, 616), (523, 522, 471, 470), (543, 542, 449, 448), (551, 550, 614, 615), (522, 521, 472, 471), (542, 541, 452, 449), (546, 575, 639, 610), (550, 549, 613, 614), (513, 512, 481, 480), (541, 540, 453, 452), (575, 574, 638, 639), (549, 548, 612, 613), (514, 513, 480, 479), (540, 539, 454, 453), (574, 573, 637, 638), (548, 547, 611, 612), (515, 514, 479, 478), (539, 538, 455, 454), (573, 572, 636, 637), (547, 546, 610, 611), (516, 515, 478, 477), (538, 537, 456, 455), (572, 571, 635, 636), (537, 536, 457, 456), (571, 544, 578, 635), (536, 535, 458, 457), (545, 570, 634, 579), (535, 534, 459, 458), (570, 569, 633, 634), (517, 516, 477, 476), (569, 568, 632, 633), (518, 517, 476, 475), (568, 567, 631, 632), (519, 518, 475, 474), (567, 566, 630, 631), (520, 519, 474, 473), (566, 565, 629, 630), (521, 520, 473, 472), (565, 564, 628, 629), (564, 563, 627, 628), (512, 543, 448, 481), (563, 562, 626, 627), (524, 523, 470, 469), (562, 561, 625, 626), (526, 525, 468, 467), (561, 560, 624, 625), (527, 526, 467, 466), (560, 559, 623, 624), (529, 528, 465, 464), (559, 558, 622, 623), (531, 530, 463, 462), (534, 533, 460, 459), (558, 557, 621, 622), (533, 532, 461, 460), (557, 556, 620, 621), (544, 545, 579, 578), (532, 531, 462, 461), (556, 555, 619, 620), (555, 554, 618, 619), (530, 529, 464, 463), (554, 553, 617, 618), (528, 527, 466, 465), (553, 552, 616, 617), (525, 524, 469, 468), (448, 449, 585), (448, 585, 609), (599, 600, 623), (599, 623, 622), (577, 601, 635), (577, 635, 578), (600, 602, 624), (600, 624, 623), (586, 603, 611), (586, 611, 610), (601, 604, 636), (601, 636, 635), (602, 605, 625), (602, 625, 624), (603, 606, 612), (603, 612, 611), (604, 607, 637), (604, 637, 636), (605, 608, 626), (605, 626, 625), (606, 609, 613), (606, 613, 612), (607, 581, 638), (607, 638, 637), (608, 583, 627), (608, 627, 626), (609, 585, 614), (609, 614, 613), (581, 580, 639), (581, 639, 638), (583, 582, 628), (583, 628, 627), (585, 584, 615), (585, 615, 614), (580, 586, 610), (580, 610, 639), (582, 587, 629), (582, 629, 628), (584, 588, 616), (584, 616, 615), (587, 589, 630), (587, 630, 629), (588, 590, 617), (588, 617, 616), (589, 591, 631), (589, 631, 630), (590, 592, 618), (590, 618, 617), (591, 593, 632), (591, 632, 631), (592, 594, 619), (592, 619, 618), (593, 595, 633), (593, 633, 632), (594, 596, 620), (594, 620, 619), (595, 597, 634), (595, 634, 633), (596, 598, 621), (596, 621, 620), (597, 576, 579), (597, 579, 634), (598, 599, 622), (598, 622, 621)])
me_coin_holder.use_remesh_preserve_volume = False
me_coin_holder.use_remesh_preserve_attributes = False
me_coin_holder.use_mirror_vertex_groups = False
me_coin_holder.update()

# ---- objects
ob_usafm = bpy.data.objects.new('USAFM', me_usafm)
ob_coin_2inx1_4in_001 = bpy.data.objects.new('coin 2inX1 4in.001', me_coin_base)
ob_coin_2inx1_4in_002 = bpy.data.objects.new('coin 2inX1 4in.002', me_coin_size)
ob_coin_2inx1_4in_003 = bpy.data.objects.new('coin 2inX1 4in.003', me_coin_holder)

# ---- transforms, parenting, visibility, modifiers, constraints
ob_usafm.location = (0.0, 0.0, -137.7)
ob_usafm.scale = (0.1979, 0.1979, 0.1979)
ob_usafm.lineart.crease_threshold = 0.0
ob_coin_2inx1_4in_001.location = (0.0, 0.0, 0.0)
ob_coin_2inx1_4in_001.rotation_euler = (-0.0, 1.571, 0.0)
ob_coin_2inx1_4in_001.lineart.crease_threshold = 0.0
ob_coin_2inx1_4in_002.location = (0.0, 0.0, 0.0)
ob_coin_2inx1_4in_002.rotation_euler = (-0.0, 1.571, 0.0)
ob_coin_2inx1_4in_002.lineart.crease_threshold = 0.0
ob_coin_2inx1_4in_003.location = (-0.01006, 0.02461, -0.07434)
ob_coin_2inx1_4in_003.rotation_euler = (-0.0, 1.571, 0.0)
ob_coin_2inx1_4in_003.lineart.crease_threshold = 0.0

# ---- collection membership
col_collection.objects.link(ob_usafm)
col_collection.objects.link(ob_coin_2inx1_4in_001)
col_collection.objects.link(ob_coin_2inx1_4in_002)
col_collection.objects.link(ob_coin_2inx1_4in_003)

# ---- scene / render settings (as saved in the file)
scene.frame_start = 1; scene.frame_end = 250; scene.frame_set(1)
scene.render.engine = 'BLENDER_EEVEE_NEXT'
scene.cycles.use_denoising = False
scene.cycles.samples = 128
scene.cycles.sampling_pattern = 'TABULATED_SOBOL'
scene.cycles.use_adaptive_sampling = False
scene.cycles.use_light_tree = False
scene.view_settings.view_transform = 'Filmic'
bpy.context.view_layer.update()

# ---- added for rendering (the .blend has no active camera and no usable light): camera, sun
cam_auto = bpy.data.cameras.new('AutoCamera')
cam_auto.lens = 50.0
cam_auto.sensor_width = 36.0
cam_auto.clip_end = 1000.0
ob_auto_camera = bpy.data.objects.new('AutoCamera', cam_auto)
scene.collection.objects.link(ob_auto_camera)
ob_auto_camera.location = (0.335414, -0.353739, 0.416539)
ob_auto_camera.rotation_euler = (1.09748, -7.21219e-08, 0.694738)
scene.camera = ob_auto_camera
light_auto_sun = bpy.data.lights.new('AutoSun', 'SUN')
light_auto_sun.energy = 3.0
light_auto_sun.angle = 0.0523599
ob_auto_sun = bpy.data.objects.new('AutoSun', light_auto_sun)
scene.collection.objects.link(ob_auto_sun)
ob_auto_sun.rotation_euler = (0.872665, 0.174533, 0.523599)
bpy.context.view_layer.update()
